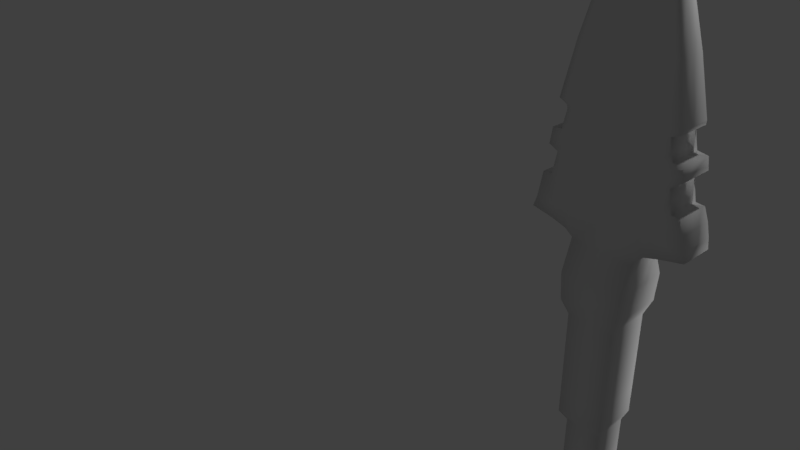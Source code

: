 # Source: Arrow.blend  (saved by Blender 2.79.0; exported with 4.5.12 LTS)
import bpy
from mathutils import Matrix  # noqa: F401  (used for matrix-valued properties, if any)

bpy.ops.wm.read_factory_settings(use_empty=True)
scene = bpy.context.scene
scene.name = 'Scene'

# ---- collections
col_collection_1 = bpy.data.collections.new('Collection 1'); scene.collection.children.link(col_collection_1)

# ---- materials (node trees are filled in below, after node groups)
mat_material = bpy.data.materials.new('Material')
mat_material.alpha_threshold = 0.0
mat_material.use_transparent_shadow = False
mat_material.roughness = 0.5
mat_material.line_color = (0.0, 0.0, 0.0, 1.0)

# ---- material node trees

# ---- world
world_world = bpy.data.worlds.new('World'); scene.world = world_world
world_world.color = (0.05088, 0.05088, 0.05088)
world_world.use_sun_shadow = False
world_world.sun_shadow_jitter_overblur = 0.0
world_world.cycles.sampling_method = 'MANUAL'

# ---- cameras
cam_camera = bpy.data.cameras.new('Camera')
cam_camera.clip_end = 100.0
cam_camera.lens = 35.0
cam_camera.sensor_width = 32.0
cam_camera.sensor_height = 18.0
cam_camera.ortho_scale = 7.314
cam_camera.dof.focus_distance = 0.0
cam_camera.dof.aperture_fstop = 128.0

# ---- lights
light_point = bpy.data.lights.new('Point', 'POINT')
light_point.transmission_factor = 0.0
light_point.energy = 100.0
light_point.shadow_buffer_clip_start = 0.5
light_point.shadow_soft_size = 0.1
light_point.shadow_maximum_resolution = 0.006
light_point.use_absolute_resolution = True
light_lamp = bpy.data.lights.new('Lamp', 'POINT')
light_lamp.transmission_factor = 0.0
light_lamp.cutoff_distance = 30.0
light_lamp.energy = 100.0
light_lamp.shadow_buffer_clip_start = 1.001
light_lamp.shadow_soft_size = 0.1
light_lamp.shadow_maximum_resolution = 0.006
light_lamp.use_absolute_resolution = True

# ---- meshes
me_cube = bpy.data.meshes.new('Cube')
me_cube.from_pydata([(1.0, 1.0, -1.0), (1.0, -1.0, -1.0), (-1.0, -1.0, -1.0), (-1.0, 1.0, -1.0), (1.0, 1.0, 1.0), (1.0, -1.0, 1.0), (-1.0, -1.0, 1.0), (-1.0, 1.0, 1.0), (1.0, 1.0, 5.25), (1.0, -1.0, 5.25), (-1.0, -1.0, 5.25), (-1.0, 1.0, 5.25), (-1.0, -1.0, 3.125), (-1.0, 1.0, 3.125), (1.0, 1.0, 3.125), (1.0, -1.0, 3.125), (1.0, 1.0, 8.603), (1.0, -1.0, 8.603), (-1.0, -1.0, 8.603), (-1.0, 1.0, 8.603), (1.0, 1.0, 13.13), (1.0, -1.0, 13.13), (-1.0, -1.0, 13.13), (-1.0, 1.0, 13.13), (-1.0, -1.0, 10.87), (-1.0, 1.0, 10.87), (1.0, 1.0, 10.87), (1.0, -1.0, 10.87), (1.0, 1.0, 15.39), (1.0, -1.0, 15.39), (-1.0, -1.0, 15.39), (-1.0, 1.0, 15.39), (1.0, 1.0, 18.21), (1.0, -1.0, 18.21), (-0.9346, -1.0, 18.21), (-0.9346, 1.0, 18.21), (1.0, 1.0, 20.61), (1.0, -1.0, 20.61), (-0.9183, -1.0, 20.61), (-0.9183, 1.0, 20.61), (1.198, 1.292, 21.11), (1.198, -1.292, 21.11), (-1.28, -1.292, 21.11), (-1.28, 1.292, 21.11), (1.198, 1.292, 26.95), (1.198, -1.292, 26.95), (-1.28, -1.292, 26.95), (-1.28, 1.292, 26.95), (-1.28, -1.292, 24.03), (-1.28, 1.292, 24.03), (1.198, 1.292, 24.03), (1.198, -1.292, 24.03), (1.788e-07, 1.0, -1.0), (0.0, -1.0, -1.0), (2.384e-07, 1.0, 1.0), (-5.364e-07, -1.0, 1.0), (2.384e-07, 1.0, 5.25), (-5.364e-07, -1.0, 5.25), (-5.364e-07, -1.0, 3.125), (2.98e-07, 1.0, 3.125), (2.384e-07, 1.0, 8.603), (-5.364e-07, -1.0, 8.603), (2.384e-07, 1.0, 13.13), (-5.364e-07, -1.0, 13.13), (-5.364e-07, -1.0, 10.87), (2.98e-07, 1.0, 10.87), (2.384e-07, 1.0, 15.39), (-5.364e-07, -1.0, 15.39), (0.03269, 1.0, 18.21), (0.03269, -1.0, 18.21), (0.04086, 1.0, 20.61), (0.04086, -1.0, 20.61), (-0.04086, 1.292, 21.11), (-0.04086, -1.292, 21.11), (-0.04086, 1.292, 26.95), (-0.04086, -1.292, 26.95), (-0.04086, -1.292, 24.03), (-0.04086, 1.292, 24.03), (-1.28, -1.292, 25.49), (1.198, -1.292, 25.49), (-1.28, 1.292, 25.49), (1.198, 1.292, 25.49), (-0.04086, -1.292, 25.49), (-0.04086, 1.292, 25.49), (-1.28, 1.292, 22.57), (1.198, 1.292, 22.57), (-1.28, -1.292, 22.57), (1.198, -1.292, 22.57), (-0.04086, 1.292, 22.57), (-0.04086, -1.292, 22.57), (1.506, 1.562, 27.75), (1.506, -1.562, 27.75), (-1.62, -1.562, 27.75), (-1.62, 1.562, 27.75), (-0.07355, 1.562, 27.75), (-0.07355, -1.562, 27.75), (1.568, 0.9863, 30.71), (1.568, -0.9863, 30.71), (-1.715, -0.9863, 30.84), (-1.715, 0.9863, 30.84), (-0.07355, 0.9863, 30.71), (-0.07355, -0.9863, 30.71), (-0.07355, 1.637, 29.23), (1.578, 1.637, 29.23), (-0.07355, -1.637, 29.23), (-1.676, -1.637, 29.23), (1.578, -1.637, 29.23), (-1.676, 1.637, 29.23), (1.568, 0.9863, 33.64), (1.568, -0.9863, 33.64), (-1.715, -0.9863, 33.64), (-1.715, 0.9863, 33.64), (-0.07355, 0.9863, 33.64), (-0.07355, -0.9863, 33.64), (-4.102, -0.9863, 31.67), (-4.102, 0.9863, 31.67), (-3.171, -0.9863, 33.63), (-3.171, 0.9863, 33.63), (-1.715, -0.9863, 32.24), (-1.715, 0.9863, 32.24), (-0.07355, 0.9863, 32.24), (1.568, 0.9863, 32.24), (-0.07355, -0.9863, 32.24), (1.568, -0.9863, 32.24), (-3.909, -0.9863, 32.24), (-3.909, 0.9863, 32.24), (-2.909, -0.9863, 31.41), (-2.909, 0.9863, 31.41), (-2.716, -0.9863, 33.64), (-2.716, 0.9863, 33.64), (-2.812, 0.9863, 32.24), (-2.812, -0.9863, 32.24), (-2.153, 0.9863, 31.17), (-2.082, 0.9863, 33.64), (-2.153, -0.9863, 31.17), (-2.082, -0.9863, 33.64), (-2.117, 0.9863, 32.24), (-2.117, -0.9863, 32.24), (4.005, 0.9863, 31.67), (4.005, -0.9863, 31.67), (3.084, 0.9863, 33.64), (3.084, -0.9863, 33.64), (3.94, 0.9863, 32.24), (3.94, -0.9863, 32.24), (2.624, 0.9863, 33.64), (2.777, 0.9863, 32.24), (2.624, -0.9863, 33.64), (2.805, -0.9863, 31.43), (2.777, -0.9863, 32.24), (2.805, 0.9863, 31.43), (2.059, 0.9863, 32.24), (2.059, -0.9863, 32.24), (1.996, 0.9863, 33.64), (1.996, -0.9863, 33.64), (2.07, -0.9863, 31.23), (2.07, 0.9863, 31.23), (1.565, 0.9863, 35.95), (1.565, -0.9863, 35.95), (-1.719, -0.9863, 35.95), (-1.719, 0.9863, 35.95), (-0.07686, 0.9863, 35.95), (-0.07686, -0.9863, 35.95), (-2.832, -0.9863, 35.92), (-2.832, 0.9863, 35.92), (-2.719, -0.9863, 35.9), (-2.719, 0.9863, 35.9), (-2.085, 0.9863, 35.95), (-2.085, -0.9863, 35.95), (2.772, 0.9863, 35.95), (2.772, -0.9863, 35.95), (2.32, 0.9863, 35.95), (2.32, -0.9863, 35.95), (1.993, 0.9863, 35.95), (1.993, -0.9863, 35.95), (-2.718, 0.9863, 35.02), (-2.957, 0.9863, 34.79), (-1.717, -0.9863, 35.02), (-0.0755, -0.9863, 35.02), (2.846, 0.9863, 34.79), (2.622, -0.9863, 35.02), (2.846, -0.9863, 34.79), (2.622, 0.9863, 35.02), (-2.718, -0.9863, 35.02), (-2.957, -0.9863, 34.79), (-0.0755, 0.9863, 35.02), (1.566, 0.9863, 35.02), (-2.084, 0.9863, 35.02), (-1.717, 0.9863, 35.02), (1.995, 0.9863, 35.02), (1.566, -0.9863, 35.02), (1.995, -0.9863, 35.02), (-2.084, -0.9863, 35.02), (-1.715, -0.9863, 32.94), (-0.07355, -0.9863, 32.94), (-3.653, -0.9863, 33.6), (-1.715, 0.9863, 32.94), (-0.07355, 0.9863, 32.94), (1.568, 0.9863, 32.94), (1.568, -0.9863, 32.94), (-3.653, 0.9863, 33.6), (-2.764, 0.9863, 32.94), (-2.764, -0.9863, 32.94), (-2.1, -0.9863, 32.94), (-2.1, 0.9863, 32.94), (3.782, 0.9863, 32.94), (3.782, -0.9863, 32.94), (2.7, -0.9863, 32.94), (2.7, 0.9863, 32.94), (2.028, 0.9863, 32.94), (2.028, -0.9863, 32.94), (-3.448, 0.9863, 35.04), (-0.07579, -0.9863, 35.22), (3.417, 0.9863, 35.22), (3.417, -0.9863, 35.22), (2.622, 0.9863, 35.22), (-2.718, -0.9863, 35.22), (-0.07579, 0.9863, 35.22), (-2.084, 0.9863, 35.22), (1.566, -0.9863, 35.22), (1.994, -0.9863, 35.22), (-2.718, 0.9863, 35.22), (-1.718, -0.9863, 35.22), (2.622, -0.9863, 35.22), (-3.448, -0.9863, 35.04), (1.566, 0.9863, 35.22), (-1.718, 0.9863, 35.22), (1.994, 0.9863, 35.22), (-2.084, -0.9863, 35.22), (-1.715, -0.9863, 33.38), (-0.07355, -0.9863, 33.38), (-3.354, -0.9863, 33.62), (-2.734, 0.9863, 33.38), (-2.089, 0.9863, 33.38), (2.653, -0.9863, 33.38), (2.008, -0.9863, 33.38), (-1.715, 0.9863, 33.38), (-0.07355, 0.9863, 33.38), (1.568, 0.9863, 33.38), (1.568, -0.9863, 33.38), (-3.354, 0.9863, 33.62), (-2.734, -0.9863, 33.38), (-2.089, -0.9863, 33.38), (3.539, 0.9863, 33.59), (3.539, -0.9863, 33.59), (2.653, 0.9863, 33.38), (2.008, 0.9863, 33.38), (1.558, 0.9863, 37.35), (1.558, -0.9863, 37.35), (-1.726, -0.9863, 37.35), (-1.726, 0.9863, 37.35), (-0.08396, 0.9863, 37.35), (-0.08396, -0.9863, 37.35), (-3.092, -0.9863, 37.33), (-3.092, 0.9863, 37.33), (-2.726, -0.9863, 37.3), (-2.726, 0.9863, 37.3), (-2.092, 0.9863, 37.35), (-2.092, -0.9863, 37.35), (2.99, 0.9863, 37.35), (2.99, -0.9863, 37.35), (2.359, 0.9863, 37.35), (2.359, -0.9863, 37.35), (1.986, 0.9863, 37.35), (1.986, -0.9863, 37.35), (2.319, 0.9863, 36.29), (2.693, -0.9863, 36.29), (2.693, 0.9863, 36.29), (-1.72, -0.9863, 36.29), (-0.0786, -0.9863, 36.29), (-1.72, 0.9863, 36.29), (-2.087, 0.9863, 36.29), (2.319, -0.9863, 36.29), (-2.087, -0.9863, 36.29), (-2.52, -0.9863, 36.24), (-0.0786, 0.9863, 36.29), (1.563, 0.9863, 36.29), (1.991, 0.9863, 36.29), (-2.765, 0.9863, 36.27), (-2.52, 0.9863, 36.24), (1.563, -0.9863, 36.29), (1.991, -0.9863, 36.29), (-2.765, -0.9863, 36.27), (-3.317, 0.9863, 35.89), (-0.07642, -0.9863, 35.65), (3.328, 0.9863, 35.85), (3.328, -0.9863, 35.85), (2.621, 0.9863, 35.65), (-2.718, -0.9863, 35.62), (-0.07642, 0.9863, 35.65), (-2.085, 0.9863, 35.65), (1.565, -0.9863, 35.65), (1.994, -0.9863, 35.65), (-2.718, 0.9863, 35.62), (-1.718, -0.9863, 35.65), (2.621, -0.9863, 35.65), (-3.317, -0.9863, 35.89), (1.565, 0.9863, 35.65), (-1.718, 0.9863, 35.65), (1.994, 0.9863, 35.65), (-2.085, -0.9863, 35.65), (1.259, 0.8061, 40.13), (1.259, -0.8061, 40.13), (-1.424, -0.8061, 40.13), (-1.424, 0.8061, 40.13), (-0.08238, 0.8061, 40.13), (-0.08238, -0.8061, 40.13), (-2.541, -0.8061, 40.11), (-2.541, 0.8061, 40.11), (-2.242, -0.8061, 40.09), (-2.242, 0.8061, 40.09), (-1.724, 0.8061, 40.13), (-1.724, -0.8061, 40.13), (2.43, 0.8061, 40.13), (2.43, -0.8061, 40.13), (2.122, 0.8061, 40.13), (2.122, -0.8061, 40.13), (1.609, 0.8061, 40.13), (1.609, -0.8061, 40.13), (0.9646, 0.6277, 42.29), (0.9646, -0.6277, 42.29), (-1.125, -0.6277, 42.29), (-1.125, 0.6277, 42.29), (-0.08036, 0.6277, 42.29), (-0.08036, -0.6277, 42.29), (-1.995, -0.6277, 42.28), (-1.995, 0.6277, 42.28), (-1.762, -0.6277, 42.26), (-1.762, 0.6277, 42.26), (-1.359, 0.6277, 42.29), (-1.359, -0.6277, 42.29), (1.876, 0.6277, 42.29), (1.876, -0.6277, 42.29), (1.636, 0.6277, 42.29), (1.636, -0.6277, 42.29), (1.237, 0.6277, 42.29), (1.237, -0.6277, 42.29), (0.7124, 0.4751, 44.01), (0.7124, -0.4751, 44.01), (-0.8694, -0.4751, 44.01), (-0.8694, 0.4751, 44.01), (-0.07853, 0.4751, 44.01), (-0.07853, -0.4751, 44.01), (-1.527, -0.4751, 43.99), (-1.527, 0.4751, 43.99), (-1.351, -0.4751, 43.98), (-1.351, 0.4751, 43.98), (-1.046, 0.4751, 44.01), (-1.046, -0.4751, 44.01), (1.402, 0.4751, 44.01), (1.402, -0.4751, 44.01), (1.221, 0.4751, 44.01), (1.221, -0.4751, 44.01), (0.9187, 0.4751, 44.01), (0.9187, -0.4751, 44.01), (0.4763, 0.3322, 45.5), (0.4763, -0.3322, 45.5), (-0.6298, -0.3322, 45.5), (-0.6298, 0.3322, 45.5), (-0.07673, 0.3322, 45.5), (-0.07673, -0.3322, 45.5), (-1.09, -0.3322, 45.49), (-1.09, 0.3322, 45.49), (-0.9667, -0.3322, 45.48), (-0.9667, 0.3322, 45.48), (-0.7532, 0.3322, 45.5), (-0.7532, -0.3322, 45.5), (0.9586, 0.3322, 45.5), (0.9586, -0.3322, 45.5), (0.8319, 0.3322, 45.5), (0.8319, -0.3322, 45.5), (0.6206, 0.3322, 45.5), (0.6206, -0.3322, 45.5), (0.2596, 0.201, 46.89), (0.2596, -0.201, 46.89), (-0.4097, -0.201, 46.89), (-0.4097, 0.201, 46.89), (-0.07509, 0.201, 46.89), (-0.07509, -0.201, 46.89), (-0.6881, -0.201, 46.88), (-0.6881, 0.201, 46.88), (-0.6136, -0.201, 46.88), (-0.6136, 0.201, 46.88), (-0.4844, 0.201, 46.89), (-0.4844, -0.201, 46.89), (0.5514, 0.201, 46.89), (0.5514, -0.201, 46.89), (0.4747, 0.201, 46.89), (0.4747, -0.201, 46.89), (0.3468, 0.201, 46.89), (0.3468, -0.201, 46.89), (0.03945, 0.06762, 47.9), (0.03945, -0.06762, 47.9), (-0.1857, -0.06762, 47.9), (-0.1857, 0.06762, 47.9), (-0.07311, 0.06762, 47.9), (-0.07311, -0.06762, 47.9), (-0.2793, -0.06762, 47.9), (-0.2793, 0.06762, 47.9), (-0.2542, -0.06762, 47.9), (-0.2542, 0.06762, 47.9), (-0.2108, 0.06762, 47.9), (-0.2108, -0.06762, 47.9), (0.1376, 0.06762, 47.9), (0.1376, -0.06762, 47.9), (0.1118, 0.06762, 47.9), (0.1118, -0.06762, 47.9), (0.06881, 0.06762, 47.9), (0.06881, -0.06762, 47.9), (2.285, 0.9863, 36.93), (2.555, 0.9863, 36.99), (-0.08182, -0.9863, 36.93), (-2.09, 0.9863, 36.93), (-2.09, -0.9863, 36.93), (-0.08182, 0.9863, 36.93), (1.988, 0.9863, 36.93), (-2.621, 0.9863, 36.9), (1.56, -0.9863, 36.93), (-2.621, -0.9863, 36.9), (2.555, -0.9863, 36.99), (-1.724, -0.9863, 36.93), (-1.724, 0.9863, 36.93), (2.285, -0.9863, 36.93), (-2.369, -0.9863, 36.87), (1.56, 0.9863, 36.93), (-2.369, 0.9863, 36.87), (1.988, -0.9863, 36.93), (2.36, 0.9863, 37.14), (2.976, 0.9863, 37.14), (-0.08289, -0.9863, 37.14), (-2.091, 0.9863, 37.14), (-2.091, -0.9863, 37.14), (-0.08289, 0.9863, 37.14), (1.987, 0.9863, 37.14), (-2.66, 0.9863, 37.11), (1.559, -0.9863, 37.14), (-2.66, -0.9863, 37.11), (2.976, -0.9863, 37.14), (-1.725, -0.9863, 37.14), (-1.725, 0.9863, 37.14), (2.36, -0.9863, 37.14), (-2.424, -0.9863, 37.09), (1.559, 0.9863, 37.14), (-2.424, 0.9863, 37.09), (1.987, -0.9863, 37.14), (-2.717, 0.9863, 34.33), (-1.716, -0.9863, 34.33), (2.623, -0.9863, 34.33), (-3.064, -0.9863, 34.21), (1.567, 0.9863, 34.33), (-1.716, 0.9863, 34.33), (1.996, 0.9863, 34.33), (-2.083, -0.9863, 34.33), (-3.064, 0.9863, 34.21), (-0.07452, -0.9863, 34.33), (2.965, 0.9863, 34.22), (2.965, -0.9863, 34.22), (2.623, 0.9863, 34.33), (-2.717, -0.9863, 34.33), (-0.07452, 0.9863, 34.33), (-2.083, 0.9863, 34.33), (1.567, -0.9863, 34.33), (1.996, -0.9863, 34.33), (1.0, -5.96e-08, 0.4394), (-1.0, 2.98e-07, 0.4394), (1.0, -5.364e-07, 1.0), (-1.0, 1.788e-07, 1.0), (1.0, -5.364e-07, 5.25), (-1.0, 1.788e-07, 5.25), (1.0, -5.364e-07, 3.125), (-1.0, 1.788e-07, 3.125), (1.0, -5.364e-07, 8.603), (-1.0, 1.788e-07, 8.603), (1.0, -5.364e-07, 13.13), (-1.0, 1.788e-07, 13.13), (1.0, -5.364e-07, 10.87), (-1.0, 1.788e-07, 10.87), (1.0, -5.364e-07, 15.39), (-1.0, 1.788e-07, 15.39), (1.0, -5.364e-07, 18.21), (-0.9346, 1.788e-07, 18.21), (1.0, -5.364e-07, 20.61), (-0.9183, 1.788e-07, 20.61), (1.198, -7.153e-07, 21.11), (-1.28, 3.576e-07, 21.11), (1.198, -7.153e-07, 26.95), (-1.28, 3.576e-07, 26.95), (1.198, -7.153e-07, 24.03), (-1.28, 3.576e-07, 24.03), (1.981e-07, 1.192e-07, 0.4394), (1.198, -7.153e-07, 25.49), (-1.28, 3.576e-07, 25.49), (-1.28, 3.576e-07, 22.57), (1.198, -7.153e-07, 22.57), (1.506, -7.153e-07, 27.75), (-1.62, 5.96e-07, 27.75), (1.568, -5.364e-07, 30.71), (-1.715, 2.98e-07, 30.84), (-1.676, 5.96e-07, 29.23), (1.578, -7.153e-07, 29.23), (-4.102, 4.172e-07, 31.67), (-3.171, 4.172e-07, 33.63), (-3.909, 4.172e-07, 32.24), (-2.909, 3.576e-07, 31.41), (-2.153, 2.98e-07, 31.17), (4.005, -1.252e-06, 31.67), (3.084, -1.252e-06, 33.64), (3.94, -1.252e-06, 32.24), (2.805, -8.345e-07, 31.43), (2.07, -6.557e-07, 31.23), (-2.832, 4.172e-07, 35.92), (2.772, -1.252e-06, 35.95), (-2.957, 4.172e-07, 34.79), (2.846, -1.252e-06, 34.79), (3.782, -1.252e-06, 32.94), (-3.653, 4.172e-07, 33.6), (-3.448, 4.172e-07, 35.04), (3.417, -1.252e-06, 35.22), (3.539, -1.252e-06, 33.59), (-3.354, 4.172e-07, 33.62), (-3.092, 4.172e-07, 37.33), (2.99, -1.252e-06, 37.35), (-2.765, 4.172e-07, 36.27), (2.693, -1.252e-06, 36.29), (-3.317, 4.172e-07, 35.89), (3.328, -1.252e-06, 35.85), (-2.541, 2.98e-07, 40.11), (2.43, -1.073e-06, 40.13), (-1.995, 1.788e-07, 42.28), (1.876, -8.345e-07, 42.29), (-1.527, 5.96e-08, 43.99), (1.402, -7.451e-07, 44.01), (-1.09, -8.941e-08, 45.49), (0.9586, -5.96e-07, 45.5), (-0.6881, -1.043e-07, 46.88), (0.5514, -4.321e-07, 46.89), (0.03945, -2.682e-07, 47.9), (-0.1857, -2.086e-07, 47.9), (-0.07311, -2.533e-07, 47.9), (-0.2793, -2.012e-07, 47.9), (-0.2542, -2.086e-07, 47.9), (-0.2108, -2.086e-07, 47.9), (0.1376, -3.129e-07, 47.9), (0.1118, -2.906e-07, 47.9), (0.06881, -2.682e-07, 47.9), (-2.621, 4.172e-07, 36.9), (2.555, -1.252e-06, 36.99), (-2.66, 4.172e-07, 37.11), (2.976, -1.252e-06, 37.14), (2.965, -1.252e-06, 34.22), (-3.064, 4.172e-07, 34.21)], [], [(488, 53, 2, 463), (469, 12, 10, 467), (462, 464, 5, 1), (53, 55, 6, 2), (463, 465, 7, 3), (54, 52, 3, 7), (467, 10, 18, 471), (59, 13, 11, 56), (58, 15, 9, 57), (468, 14, 8, 466), (464, 4, 14, 468), (55, 5, 15, 58), (54, 7, 13, 59), (465, 6, 12, 469), (475, 24, 22, 473), (56, 11, 19, 60), (57, 9, 17, 61), (466, 8, 16, 470), (62, 23, 31, 66), (65, 25, 23, 62), (64, 27, 21, 63), (474, 26, 20, 472), (470, 16, 26, 474), (61, 17, 27, 64), (60, 19, 25, 65), (471, 18, 24, 475), (477, 30, 34, 479), (63, 21, 29, 67), (472, 20, 28, 476), (473, 22, 30, 477), (69, 33, 37, 71), (66, 31, 35, 68), (67, 29, 33, 69), (476, 28, 32, 478), (71, 37, 41, 73), (478, 32, 36, 480), (479, 34, 38, 481), (68, 35, 39, 70), (490, 78, 46, 485), (480, 36, 40, 482), (481, 38, 42, 483), (70, 39, 43, 72), (46, 75, 95, 92), (83, 80, 47, 74), (82, 79, 45, 75), (489, 81, 44, 484), (492, 85, 50, 486), (89, 87, 51, 76), (88, 84, 49, 77), (491, 86, 48, 487), (85, 88, 77, 50), (86, 89, 76, 48), (78, 82, 75, 46), (81, 83, 74, 44), (75, 45, 91, 95), (36, 70, 72, 40), (32, 68, 70, 36), (38, 71, 73, 42), (30, 67, 69, 34), (28, 66, 68, 32), (34, 69, 71, 38), (22, 63, 67, 30), (16, 60, 65, 26), (18, 61, 64, 24), (24, 64, 63, 22), (26, 65, 62, 20), (20, 62, 66, 28), (10, 57, 61, 18), (8, 56, 60, 16), (4, 54, 59, 14), (6, 55, 58, 12), (12, 58, 57, 10), (14, 59, 56, 8), (4, 0, 52, 54), (1, 5, 55, 53), (462, 1, 53, 488), (50, 77, 83, 81), (48, 76, 82, 78), (486, 50, 81, 489), (76, 51, 79, 82), (77, 49, 80, 83), (487, 48, 78, 490), (42, 73, 89, 86), (40, 72, 88, 85), (483, 42, 86, 491), (72, 43, 84, 88), (73, 41, 87, 89), (482, 40, 85, 492), (105, 104, 101, 98), (103, 102, 100, 96), (484, 44, 90, 493), (44, 74, 94, 90), (485, 46, 92, 494), (74, 47, 93, 94), (236, 235, 111, 112), (502, 126, 114, 499), (498, 103, 96, 495), (104, 106, 97, 101), (497, 105, 98, 496), (102, 107, 99, 100), (94, 93, 107, 102), (494, 92, 105, 497), (95, 91, 106, 104), (493, 90, 103, 498), (90, 94, 102, 103), (92, 95, 104, 105), (297, 289, 166, 159), (296, 288, 160, 156), (237, 236, 112, 108), (228, 229, 113, 110), (295, 287, 164, 162), (229, 238, 109, 113), (518, 230, 116, 500), (240, 128, 116, 230), (130, 127, 115, 125), (284, 286, 170, 168), (200, 130, 125, 199), (126, 131, 124, 114), (499, 114, 124, 501), (101, 97, 123, 122), (244, 144, 140, 242), (98, 101, 122, 118), (96, 100, 120, 121), (100, 99, 119, 120), (134, 137, 131, 126), (203, 136, 130, 200), (292, 282, 163, 165), (136, 132, 127, 130), (241, 135, 128, 240), (503, 134, 126, 502), (496, 98, 134, 503), (228, 110, 135, 241), (119, 99, 132, 136), (293, 283, 161, 158), (195, 119, 136, 203), (98, 118, 137, 134), (517, 242, 140, 505), (504, 138, 142, 506), (148, 147, 139, 143), (507, 149, 138, 504), (149, 145, 142, 138), (206, 148, 143, 205), (209, 151, 148, 206), (155, 150, 145, 149), (508, 155, 149, 507), (151, 154, 147, 148), (245, 152, 144, 244), (524, 284, 168, 510), (294, 285, 169, 171), (237, 108, 152, 245), (123, 97, 154, 151), (495, 96, 155, 508), (96, 121, 150, 155), (198, 123, 151, 209), (426, 432, 262, 260), (441, 431, 250, 246), (440, 430, 257, 254), (439, 436, 259, 261), (427, 426, 260, 258), (547, 427, 258, 520), (437, 428, 251, 248), (438, 429, 256, 249), (298, 296, 156, 172), (289, 292, 165, 166), (283, 290, 157, 161), (286, 298, 172, 170), (290, 291, 173, 157), (523, 295, 162, 509), (299, 293, 158, 167), (291, 294, 171, 173), (288, 297, 159, 160), (287, 299, 167, 164), (457, 451, 191, 182), (458, 449, 187, 184), (461, 446, 179, 190), (451, 445, 176, 191), (549, 447, 183, 511), (460, 461, 190, 189), (456, 450, 188, 181), (453, 460, 189, 177), (459, 444, 174, 186), (450, 448, 185, 188), (446, 455, 180, 179), (548, 454, 178, 512), (445, 453, 177, 176), (444, 452, 175, 174), (454, 456, 181, 178), (447, 457, 182, 183), (448, 458, 184, 185), (449, 459, 186, 187), (238, 198, 209, 234), (121, 197, 208, 150), (150, 208, 207, 145), (234, 209, 206, 233), (233, 206, 205, 243), (506, 142, 204, 513), (235, 195, 203, 232), (118, 192, 202, 137), (137, 202, 201, 131), (232, 203, 200, 231), (145, 207, 204, 142), (231, 200, 199, 239), (131, 201, 194, 124), (501, 124, 194, 514), (122, 123, 198, 193), (118, 122, 193, 192), (121, 120, 196, 197), (120, 119, 195, 196), (182, 191, 227, 215), (184, 187, 225, 216), (190, 179, 222, 219), (191, 176, 221, 227), (511, 183, 223, 515), (189, 190, 219, 218), (181, 188, 226, 214), (177, 189, 218, 211), (186, 174, 220, 217), (188, 185, 224, 226), (179, 180, 213, 222), (512, 178, 212, 516), (176, 177, 211, 221), (174, 175, 210, 220), (178, 181, 214, 212), (183, 182, 215, 223), (185, 184, 216, 224), (187, 186, 217, 225), (129, 231, 239, 117), (133, 232, 231, 129), (111, 235, 232, 133), (146, 233, 243, 141), (153, 234, 233, 146), (109, 238, 234, 153), (197, 237, 245, 208), (208, 245, 244, 207), (513, 204, 242, 517), (192, 228, 241, 202), (202, 241, 240, 201), (207, 244, 242, 204), (201, 240, 230, 194), (514, 194, 230, 518), (193, 198, 238, 229), (192, 193, 229, 228), (197, 196, 236, 237), (196, 195, 235, 236), (249, 256, 310, 303), (250, 249, 303, 304), (247, 263, 317, 301), (252, 254, 308, 306), (257, 248, 302, 311), (262, 246, 300, 316), (519, 252, 306, 525), (256, 255, 309, 310), (442, 433, 253, 255), (428, 434, 247, 251), (443, 439, 261, 263), (429, 442, 255, 256), (546, 435, 252, 519), (432, 441, 246, 262), (430, 437, 248, 257), (435, 440, 254, 252), (434, 443, 263, 247), (431, 438, 249, 250), (160, 159, 269, 274), (157, 173, 280, 279), (162, 164, 273, 281), (167, 158, 267, 272), (172, 156, 275, 276), (509, 162, 281, 521), (166, 165, 278, 270), (173, 171, 271, 280), (161, 157, 279, 268), (165, 163, 277, 278), (159, 166, 270, 269), (158, 161, 268, 267), (510, 168, 266, 522), (168, 170, 264, 266), (171, 169, 265, 271), (164, 167, 272, 273), (156, 160, 274, 275), (170, 172, 276, 264), (215, 227, 299, 287), (216, 225, 297, 288), (219, 222, 294, 291), (227, 221, 293, 299), (515, 223, 295, 523), (218, 219, 291, 290), (214, 226, 298, 286), (211, 218, 290, 283), (217, 220, 292, 289), (226, 224, 296, 298), (222, 213, 285, 294), (516, 212, 284, 524), (221, 211, 283, 293), (220, 210, 282, 292), (212, 214, 286, 284), (223, 215, 287, 295), (224, 216, 288, 296), (225, 217, 289, 297), (309, 307, 325, 327), (314, 316, 334, 332), (300, 304, 322, 318), (308, 311, 329, 326), (315, 313, 331, 333), (312, 314, 332, 330), (526, 312, 330, 528), (302, 305, 323, 320), (248, 251, 305, 302), (520, 258, 312, 526), (258, 260, 314, 312), (261, 259, 313, 315), (254, 257, 311, 308), (246, 250, 304, 300), (260, 262, 316, 314), (255, 253, 307, 309), (251, 247, 301, 305), (263, 261, 315, 317), (328, 327, 345, 346), (335, 333, 351, 353), (323, 319, 337, 341), (327, 325, 343, 345), (332, 334, 352, 350), (318, 322, 340, 336), (326, 329, 347, 344), (333, 331, 349, 351), (305, 301, 319, 323), (317, 315, 333, 335), (310, 309, 327, 328), (525, 306, 324, 527), (316, 300, 318, 334), (311, 302, 320, 329), (306, 308, 326, 324), (301, 317, 335, 319), (304, 303, 321, 322), (303, 310, 328, 321), (352, 336, 354, 370), (529, 342, 360, 531), (346, 345, 363, 364), (353, 351, 369, 371), (341, 337, 355, 359), (345, 343, 361, 363), (350, 352, 370, 368), (336, 340, 358, 354), (527, 324, 342, 529), (334, 318, 336, 352), (329, 320, 338, 347), (324, 326, 344, 342), (319, 335, 353, 337), (322, 321, 339, 340), (321, 328, 346, 339), (320, 323, 341, 338), (528, 330, 348, 530), (330, 332, 350, 348), (355, 371, 389, 373), (360, 362, 380, 378), (365, 356, 374, 383), (370, 354, 372, 388), (531, 360, 378, 533), (364, 363, 381, 382), (371, 369, 387, 389), (359, 355, 373, 377), (347, 338, 356, 365), (342, 344, 362, 360), (337, 353, 371, 355), (340, 339, 357, 358), (339, 346, 364, 357), (338, 341, 359, 356), (530, 348, 366, 532), (348, 350, 368, 366), (351, 349, 367, 369), (344, 347, 365, 362), (375, 382, 400, 393), (376, 375, 393, 394), (373, 389, 407, 391), (378, 380, 398, 396), (383, 374, 392, 401), (388, 372, 390, 406), (533, 378, 396, 538), (382, 381, 399, 400), (358, 357, 375, 376), (357, 364, 382, 375), (356, 359, 377, 374), (532, 366, 384, 534), (366, 368, 386, 384), (369, 367, 385, 387), (362, 365, 383, 380), (354, 358, 376, 372), (368, 370, 388, 386), (363, 361, 379, 381), (537, 536, 392, 395), (535, 537, 395, 391), (542, 405, 403, 541), (539, 399, 397, 538), (540, 400, 399, 539), (536, 393, 400, 540), (543, 407, 405, 542), (535, 391, 407, 543), (374, 377, 395, 392), (534, 384, 402, 541), (384, 386, 404, 402), (387, 385, 403, 405), (380, 383, 401, 398), (372, 376, 394, 390), (386, 388, 406, 404), (381, 379, 397, 399), (377, 373, 391, 395), (389, 387, 405, 407), (274, 269, 420, 413), (279, 280, 425, 416), (281, 273, 422, 417), (272, 267, 419, 412), (276, 275, 423, 414), (521, 281, 417, 544), (270, 278, 424, 411), (280, 271, 421, 425), (268, 279, 416, 410), (278, 277, 415, 424), (269, 270, 411, 420), (267, 268, 410, 419), (522, 266, 409, 545), (266, 264, 408, 409), (271, 265, 418, 421), (273, 272, 412, 422), (275, 274, 413, 423), (264, 276, 414, 408), (413, 420, 438, 431), (416, 425, 443, 434), (417, 422, 440, 435), (412, 419, 437, 430), (414, 423, 441, 432), (544, 417, 435, 546), (411, 424, 442, 429), (425, 421, 439, 443), (410, 416, 434, 428), (424, 415, 433, 442), (420, 411, 429, 438), (419, 410, 428, 437), (545, 409, 427, 547), (409, 408, 426, 427), (421, 418, 436, 439), (422, 412, 430, 440), (423, 413, 431, 441), (408, 414, 432, 426), (111, 133, 459, 449), (108, 112, 458, 448), (116, 128, 457, 447), (140, 144, 456, 454), (129, 117, 452, 444), (110, 113, 453, 445), (505, 140, 454, 548), (146, 141, 455, 446), (152, 108, 448, 450), (133, 129, 444, 459), (113, 109, 460, 453), (144, 152, 450, 456), (109, 153, 461, 460), (500, 116, 447, 549), (135, 110, 445, 451), (153, 146, 446, 461), (112, 111, 449, 458), (128, 135, 451, 457), (117, 500, 549, 452), (141, 505, 548, 455), (418, 545, 547, 436), (415, 544, 546, 433), (265, 522, 545, 418), (277, 521, 544, 415), (385, 534, 541, 403), (390, 535, 543, 406), (406, 543, 542, 404), (392, 536, 540, 401), (401, 540, 539, 398), (398, 539, 538, 396), (404, 542, 541, 402), (390, 394, 537, 535), (394, 393, 536, 537), (367, 532, 534, 385), (379, 533, 538, 397), (349, 530, 532, 367), (361, 531, 533, 379), (331, 528, 530, 349), (325, 527, 529, 343), (343, 529, 531, 361), (307, 525, 527, 325), (259, 520, 526, 313), (313, 526, 528, 331), (213, 516, 524, 285), (210, 515, 523, 282), (169, 510, 522, 265), (163, 509, 521, 277), (433, 546, 519, 253), (253, 519, 525, 307), (199, 514, 518, 239), (205, 513, 517, 243), (180, 512, 516, 213), (175, 511, 515, 210), (125, 501, 514, 199), (143, 506, 513, 205), (455, 548, 512, 180), (452, 549, 511, 175), (282, 523, 509, 163), (436, 547, 520, 259), (97, 495, 508, 154), (285, 524, 510, 169), (154, 508, 507, 147), (147, 507, 504, 139), (139, 504, 506, 143), (243, 517, 505, 141), (99, 496, 503, 132), (132, 503, 502, 127), (115, 499, 501, 125), (239, 518, 500, 117), (91, 493, 498, 106), (93, 494, 497, 107), (107, 497, 496, 99), (106, 498, 495, 97), (127, 502, 499, 115), (47, 485, 494, 93), (45, 484, 493, 91), (41, 482, 492, 87), (43, 483, 491, 84), (49, 487, 490, 80), (51, 486, 489, 79), (0, 462, 488, 52), (84, 491, 487, 49), (87, 492, 486, 51), (79, 489, 484, 45), (39, 481, 483, 43), (37, 480, 482, 41), (80, 490, 485, 47), (35, 479, 481, 39), (33, 478, 480, 37), (29, 476, 478, 33), (23, 473, 477, 31), (21, 472, 476, 29), (31, 477, 479, 35), (19, 471, 475, 25), (17, 470, 474, 27), (27, 474, 472, 21), (9, 466, 470, 17), (25, 475, 473, 23), (7, 465, 469, 13), (5, 464, 468, 15), (15, 468, 466, 9), (11, 467, 471, 19), (2, 6, 465, 463), (0, 4, 464, 462), (13, 469, 467, 11), (52, 488, 463, 3)])
me_cube.polygons.foreach_set('use_smooth', [True] * 548)
_uv = me_cube.uv_layers.new(name='UVMap')
_uv.uv.foreach_set('vector', [0.9265, 0.1423, 0.9797, 0.1423, 0.9797, 0.1628, 0.9265, 0.1628, 0.6679, 0.08422, 0.7055, 0.08422, 0.7055, 0.1276, 0.6679, 0.1276, 0.7909, 0.0294, 0.7909, 0.04085, 0.7534, 0.04085, 0.7534, 0.0, 0.2658, 0.9981, 0.2587, 0.9573, 0.2961, 0.9553, 0.3032, 0.9961, 0.6679, 0.02939, 0.6679, 0.04084, 0.6304, 0.04084, 0.6304, 2.442e-09, 0.5619, 0.04272, 0.569, 0.001937, 0.6064, 0.003874, 0.5993, 0.04466, 0.6679, 0.1276, 0.7055, 0.1276, 0.7055, 0.1961, 0.6679, 0.1961, 0.5544, 0.08604, 0.5918, 0.08798, 0.5843, 0.1313, 0.5469, 0.1294, 0.2512, 0.9139, 0.2138, 0.9159, 0.2062, 0.8726, 0.2436, 0.8706, 0.7909, 0.08425, 0.8285, 0.08425, 0.8285, 0.1276, 0.7909, 0.1276, 0.7909, 0.04085, 0.8285, 0.04085, 0.8285, 0.08425, 0.7909, 0.08425, 0.2587, 0.9573, 0.2213, 0.9592, 0.2138, 0.9159, 0.2512, 0.9139, 0.5619, 0.04272, 0.5993, 0.04466, 0.5918, 0.08798, 0.5544, 0.08604, 0.6679, 0.04084, 0.7055, 0.04084, 0.7055, 0.08422, 0.6679, 0.08422, 0.6679, 0.2423, 0.7055, 0.2423, 0.7055, 0.2886, 0.6679, 0.2886, 0.5469, 0.1294, 0.5843, 0.1313, 0.5723, 0.1997, 0.5349, 0.1978, 0.2436, 0.8706, 0.2062, 0.8726, 0.1943, 0.8042, 0.2317, 0.8022, 0.7909, 0.1276, 0.8285, 0.1276, 0.8285, 0.1962, 0.7909, 0.1962, 0.5189, 0.2901, 0.5563, 0.2921, 0.5483, 0.3381, 0.5108, 0.3361, 0.5269, 0.2439, 0.5643, 0.2459, 0.5563, 0.2921, 0.5189, 0.2901, 0.2237, 0.756, 0.1863, 0.758, 0.1782, 0.7118, 0.2156, 0.7098, 0.7909, 0.2424, 0.8285, 0.2424, 0.8285, 0.2887, 0.7909, 0.2887, 0.7909, 0.1962, 0.8285, 0.1962, 0.8285, 0.2424, 0.7909, 0.2424, 0.2317, 0.8022, 0.1943, 0.8042, 0.1863, 0.758, 0.2237, 0.756, 0.5349, 0.1978, 0.5723, 0.1997, 0.5643, 0.2459, 0.5269, 0.2439, 0.6679, 0.1961, 0.7055, 0.1961, 0.7055, 0.2423, 0.6679, 0.2423, 0.6679, 0.3346, 0.7055, 0.3346, 0.7055, 0.3924, 0.6679, 0.3924, 0.2156, 0.7098, 0.1782, 0.7118, 0.1702, 0.6658, 0.2076, 0.6638, 0.7909, 0.2887, 0.8285, 0.2887, 0.8285, 0.3348, 0.7909, 0.3348, 0.6679, 0.2886, 0.7055, 0.2886, 0.7055, 0.3346, 0.6679, 0.3346, 0.1964, 0.6063, 0.1602, 0.6082, 0.1517, 0.5594, 0.1876, 0.5575, 0.5108, 0.3361, 0.5483, 0.3381, 0.5358, 0.3955, 0.4996, 0.3937, 0.2076, 0.6638, 0.1702, 0.6658, 0.1602, 0.6082, 0.1964, 0.6063, 0.7909, 0.3348, 0.8285, 0.3348, 0.8285, 0.3924, 0.7909, 0.3924, 0.1876, 0.5575, 0.1517, 0.5594, 0.1425, 0.5495, 0.1888, 0.5471, 0.7909, 0.3924, 0.8285, 0.3924, 0.8285, 0.4413, 0.7909, 0.4413, 0.6679, 0.3924, 0.7055, 0.3924, 0.7055, 0.4413, 0.6679, 0.4413, 0.4996, 0.3937, 0.5358, 0.3955, 0.5267, 0.4443, 0.4908, 0.4424, 0.6679, 0.5404, 0.7165, 0.5404, 0.7165, 0.5702, 0.6679, 0.5702, 0.7909, 0.4413, 0.8285, 0.4413, 0.8395, 0.4514, 0.7909, 0.4514, 0.6679, 0.4413, 0.7055, 0.4413, 0.7165, 0.451, 0.6679, 0.451, 0.4908, 0.4424, 0.5267, 0.4443, 0.5384, 0.4552, 0.4921, 0.4528, 0.2145, 0.4257, 0.1681, 0.4281, 0.1665, 0.4119, 0.2244, 0.4089, 0.4765, 0.542, 0.5229, 0.5444, 0.5177, 0.5742, 0.4714, 0.5718, 0.1733, 0.4579, 0.127, 0.4603, 0.1218, 0.4305, 0.1681, 0.4281, 0.7909, 0.5407, 0.8395, 0.5407, 0.8395, 0.5705, 0.7909, 0.5705, 0.7909, 0.4811, 0.8395, 0.4811, 0.8395, 0.5109, 0.7909, 0.5109, 0.1837, 0.5174, 0.1373, 0.5198, 0.1321, 0.49, 0.1785, 0.4876, 0.4869, 0.4825, 0.5332, 0.4849, 0.5281, 0.5147, 0.4817, 0.5123, 0.6679, 0.4808, 0.7165, 0.4808, 0.7165, 0.5106, 0.6679, 0.5106, 0.4405, 0.4801, 0.4869, 0.4825, 0.4817, 0.5123, 0.4354, 0.5099, 0.23, 0.515, 0.1837, 0.5174, 0.1785, 0.4876, 0.2248, 0.4852, 0.2197, 0.4555, 0.1733, 0.4579, 0.1681, 0.4281, 0.2145, 0.4257, 0.4302, 0.5396, 0.4765, 0.542, 0.4714, 0.5718, 0.425, 0.5694, 0.1681, 0.4281, 0.1218, 0.4305, 0.1074, 0.4149, 0.1665, 0.4119, 0.4549, 0.4406, 0.4908, 0.4424, 0.4921, 0.4528, 0.4457, 0.4504, 0.4634, 0.3918, 0.4996, 0.3937, 0.4908, 0.4424, 0.4549, 0.4406, 0.2234, 0.5557, 0.1876, 0.5575, 0.1888, 0.5471, 0.2352, 0.5447, 0.245, 0.6619, 0.2076, 0.6638, 0.1964, 0.6063, 0.2326, 0.6044, 0.4734, 0.3342, 0.5108, 0.3361, 0.4996, 0.3937, 0.4634, 0.3918, 0.2326, 0.6044, 0.1964, 0.6063, 0.1876, 0.5575, 0.2234, 0.5557, 0.253, 0.7079, 0.2156, 0.7098, 0.2076, 0.6638, 0.245, 0.6619, 0.4975, 0.1958, 0.5349, 0.1978, 0.5269, 0.2439, 0.4895, 0.242, 0.2691, 0.8003, 0.2317, 0.8022, 0.2237, 0.756, 0.2611, 0.7541, 0.2611, 0.7541, 0.2237, 0.756, 0.2156, 0.7098, 0.253, 0.7079, 0.4895, 0.242, 0.5269, 0.2439, 0.5189, 0.2901, 0.4814, 0.2882, 0.4814, 0.2882, 0.5189, 0.2901, 0.5108, 0.3361, 0.4734, 0.3342, 0.281, 0.8687, 0.2436, 0.8706, 0.2317, 0.8022, 0.2691, 0.8003, 0.5094, 0.1274, 0.5469, 0.1294, 0.5349, 0.1978, 0.4975, 0.1958, 0.5245, 0.04078, 0.5619, 0.04272, 0.5544, 0.08604, 0.517, 0.08411, 0.2961, 0.9553, 0.2587, 0.9573, 0.2512, 0.9139, 0.2886, 0.912, 0.2886, 0.912, 0.2512, 0.9139, 0.2436, 0.8706, 0.281, 0.8687, 0.517, 0.08411, 0.5544, 0.08604, 0.5469, 0.1294, 0.5094, 0.1274, 0.5245, 0.04078, 0.5316, 0.0, 0.569, 0.001937, 0.5619, 0.04272, 0.2284, 1.0, 0.2213, 0.9592, 0.2587, 0.9573, 0.2658, 0.9981, 0.9265, 0.1218, 0.9797, 0.1218, 0.9797, 0.1423, 0.9265, 0.1423, 0.4354, 0.5099, 0.4817, 0.5123, 0.4765, 0.542, 0.4302, 0.5396, 0.2248, 0.4852, 0.1785, 0.4876, 0.1733, 0.4579, 0.2197, 0.4555, 0.7909, 0.5109, 0.8395, 0.5109, 0.8395, 0.5407, 0.7909, 0.5407, 0.1785, 0.4876, 0.1321, 0.49, 0.127, 0.4603, 0.1733, 0.4579, 0.4817, 0.5123, 0.5281, 0.5147, 0.5229, 0.5444, 0.4765, 0.542, 0.6679, 0.5106, 0.7165, 0.5106, 0.7165, 0.5404, 0.6679, 0.5404, 0.2352, 0.5447, 0.1888, 0.5471, 0.1837, 0.5174, 0.23, 0.515, 0.4457, 0.4504, 0.4921, 0.4528, 0.4869, 0.4825, 0.4405, 0.4801, 0.6679, 0.451, 0.7165, 0.451, 0.7165, 0.4808, 0.6679, 0.4808, 0.4921, 0.4528, 0.5384, 0.4552, 0.5332, 0.4849, 0.4869, 0.4825, 0.1888, 0.5471, 0.1425, 0.5495, 0.1373, 0.5198, 0.1837, 0.5174, 0.7909, 0.4514, 0.8395, 0.4514, 0.8395, 0.4811, 0.7909, 0.4811, 0.2212, 0.3786, 0.1613, 0.3817, 0.156, 0.3513, 0.2169, 0.3453, 0.4027, 0.6149, 0.4645, 0.6181, 0.4592, 0.6486, 0.3978, 0.6454, 0.7909, 0.5705, 0.8395, 0.5705, 0.8496, 0.5864, 0.7909, 0.5864, 0.425, 0.5694, 0.4714, 0.5718, 0.4698, 0.588, 0.4107, 0.585, 0.6679, 0.5702, 0.7165, 0.5702, 0.7266, 0.5859, 0.6679, 0.5859, 0.4714, 0.5718, 0.5177, 0.5742, 0.5276, 0.591, 0.4698, 0.588, 0.4497, 0.7031, 0.5111, 0.7063, 0.5102, 0.7117, 0.4488, 0.7085, 0.8895, 0.5198, 0.9265, 0.5198, 0.9265, 0.5431, 0.8895, 0.5431, 0.7909, 0.6165, 0.8524, 0.6165, 0.828, 0.6467, 0.7909, 0.6467, 0.1613, 0.3817, 0.0995, 0.3849, 0.09456, 0.3545, 0.156, 0.3513, 0.6679, 0.616, 0.7294, 0.616, 0.705, 0.6489, 0.6679, 0.6489, 0.4645, 0.6181, 0.5245, 0.6212, 0.5201, 0.6546, 0.4592, 0.6486, 0.4698, 0.588, 0.5276, 0.591, 0.5245, 0.6212, 0.4645, 0.6181, 0.6679, 0.5859, 0.7266, 0.5859, 0.7294, 0.616, 0.6679, 0.616, 0.1665, 0.4119, 0.1074, 0.4149, 0.0995, 0.3849, 0.1613, 0.3817, 0.7909, 0.5864, 0.8496, 0.5864, 0.8524, 0.6165, 0.7909, 0.6165, 0.4107, 0.585, 0.4698, 0.588, 0.4645, 0.6181, 0.4027, 0.6149, 0.2244, 0.4089, 0.1665, 0.4119, 0.1613, 0.3817, 0.2212, 0.3786, 0.5032, 0.7525, 0.5169, 0.7532, 0.5158, 0.7594, 0.5021, 0.7587, 0.3804, 0.7462, 0.4418, 0.7494, 0.4407, 0.7555, 0.3793, 0.7523, 0.3883, 0.6999, 0.4497, 0.7031, 0.4488, 0.7085, 0.3874, 0.7053, 0.2079, 0.2936, 0.1465, 0.2968, 0.1456, 0.2914, 0.207, 0.2882, 0.2589, 0.2394, 0.2375, 0.2461, 0.2365, 0.2404, 0.2406, 0.2396, 0.1465, 0.2968, 0.08508, 0.3, 0.08414, 0.2946, 0.1456, 0.2914, 0.9587, 0.4659, 0.9587, 0.4457, 0.9656, 0.4457, 0.9656, 0.4659, 0.246, 0.2917, 0.2444, 0.2863, 0.2614, 0.2857, 0.2683, 0.2856, 0.5562, 0.6853, 0.5628, 0.6683, 0.6064, 0.6761, 0.5972, 0.6874, 0.3137, 0.7469, 0.3409, 0.7441, 0.3511, 0.7508, 0.3342, 0.75, 0.5519, 0.6994, 0.5562, 0.6853, 0.5972, 0.6874, 0.5828, 0.7145, 0.2595, 0.3316, 0.253, 0.3147, 0.294, 0.3125, 0.3032, 0.3238, 1.0, 0.02021, 1.0, 0.04042, 0.978, 0.04042, 0.978, 0.02021, 0.156, 0.3513, 0.09456, 0.3545, 0.08911, 0.3232, 0.1505, 0.32, 0.3477, 0.6978, 0.3479, 0.7033, 0.3307, 0.7024, 0.3139, 0.7004, 0.2169, 0.3453, 0.156, 0.3513, 0.1505, 0.32, 0.2119, 0.3168, 0.3978, 0.6454, 0.4592, 0.6486, 0.4537, 0.6799, 0.3923, 0.6768, 0.4592, 0.6486, 0.5201, 0.6546, 0.5152, 0.6831, 0.4537, 0.6799, 0.2321, 0.3379, 0.227, 0.316, 0.253, 0.3147, 0.2595, 0.3316, 0.527, 0.6981, 0.5302, 0.6839, 0.5562, 0.6853, 0.5519, 0.6994, 0.5407, 0.7538, 0.5621, 0.7605, 0.5439, 0.7603, 0.5397, 0.7595, 0.5302, 0.6839, 0.5353, 0.662, 0.5628, 0.6683, 0.5562, 0.6853, 0.2219, 0.2929, 0.2207, 0.2875, 0.2444, 0.2863, 0.246, 0.2917, 0.8895, 0.5052, 0.9265, 0.5052, 0.9265, 0.5198, 0.8895, 0.5198, 0.8895, 0.4973, 0.9265, 0.4973, 0.9265, 0.5052, 0.8895, 0.5052, 0.2079, 0.2936, 0.207, 0.2882, 0.2207, 0.2875, 0.2219, 0.2929, 0.5152, 0.6831, 0.5201, 0.6546, 0.5353, 0.662, 0.5302, 0.6839, 0.2, 0.2474, 0.1385, 0.2506, 0.1375, 0.2444, 0.1989, 0.2412, 0.5127, 0.6974, 0.5152, 0.6831, 0.5302, 0.6839, 0.527, 0.6981, 0.2169, 0.3453, 0.2119, 0.3168, 0.227, 0.316, 0.2321, 0.3379, 0.9447, 0.5063, 0.9447, 0.4861, 0.9618, 0.4861, 0.9618, 0.5063, 0.9997, 0.06062, 0.9997, 0.08083, 0.9781, 0.08083, 0.9781, 0.06062, 0.04389, 0.3255, 0.04571, 0.3421, 0.0, 0.3395, 0.0003761, 0.3277, 0.8895, 0.47, 0.8524, 0.47, 0.8524, 0.445, 0.8895, 0.445, 0.3489, 0.6579, 0.3471, 0.6744, 0.3036, 0.6722, 0.3032, 0.6604, 0.04427, 0.3111, 0.04389, 0.3255, 0.0003761, 0.3277, 0.003834, 0.3132, 0.06944, 0.3098, 0.07077, 0.3241, 0.04389, 0.3255, 0.04427, 0.3111, 0.3772, 0.6552, 0.374, 0.6758, 0.3471, 0.6744, 0.3489, 0.6579, 0.8895, 0.4855, 0.8524, 0.4855, 0.8524, 0.47, 0.8895, 0.47, 0.07077, 0.3241, 0.07393, 0.3448, 0.04571, 0.3421, 0.04389, 0.3255, 0.3718, 0.6991, 0.3713, 0.7045, 0.3479, 0.7033, 0.3477, 0.6978, 0.9474, 0.4659, 0.9474, 0.4861, 0.9265, 0.4861, 0.9265, 0.4659, 0.03765, 0.2558, 0.01049, 0.253, 0.03093, 0.2499, 0.04783, 0.2491, 0.3883, 0.6999, 0.3874, 0.7053, 0.3713, 0.7045, 0.3718, 0.6991, 0.08911, 0.3232, 0.09456, 0.3545, 0.07393, 0.3448, 0.07077, 0.3241, 0.8895, 0.4973, 0.8524, 0.4973, 0.8524, 0.4855, 0.8895, 0.4855, 0.3978, 0.6454, 0.3923, 0.6768, 0.374, 0.6758, 0.3772, 0.6552, 0.08662, 0.3089, 0.08911, 0.3232, 0.07077, 0.3241, 0.06944, 0.3098, 0.3453, 0.775, 0.3593, 0.7757, 0.3586, 0.7801, 0.3446, 0.7794, 0.3753, 0.7766, 0.4367, 0.7798, 0.436, 0.7841, 0.3746, 0.7809, 0.2213, 0.2167, 0.2086, 0.2163, 0.2079, 0.2119, 0.2318, 0.2118, 0.04212, 0.2249, 0.01908, 0.2261, 0.01781, 0.2218, 0.04141, 0.2206, 0.3223, 0.7738, 0.3453, 0.775, 0.3446, 0.7794, 0.321, 0.7781, 0.8895, 0.2244, 0.8524, 0.2244, 0.8524, 0.2201, 0.8895, 0.2201, 0.1949, 0.217, 0.1335, 0.2201, 0.1328, 0.2158, 0.1942, 0.2126, 0.4981, 0.7829, 0.5118, 0.7836, 0.5111, 0.788, 0.4974, 0.7873, 0.3643, 0.7453, 0.3804, 0.7462, 0.3793, 0.7523, 0.3633, 0.7515, 0.5169, 0.7532, 0.5407, 0.7538, 0.5397, 0.7595, 0.5158, 0.7594, 0.1385, 0.2506, 0.07713, 0.2537, 0.07608, 0.2476, 0.1375, 0.2444, 0.3409, 0.7441, 0.3643, 0.7453, 0.3633, 0.7515, 0.3511, 0.7508, 0.07713, 0.2537, 0.06111, 0.2546, 0.06006, 0.2484, 0.07608, 0.2476, 0.9265, 0.5063, 0.9265, 0.4861, 0.9447, 0.4861, 0.9447, 0.5063, 0.2137, 0.2467, 0.2, 0.2474, 0.1989, 0.2412, 0.2126, 0.2405, 0.06111, 0.2546, 0.03765, 0.2558, 0.04783, 0.2491, 0.06006, 0.2484, 0.4418, 0.7494, 0.5032, 0.7525, 0.5021, 0.7587, 0.4407, 0.7555, 0.2375, 0.2461, 0.2137, 0.2467, 0.2126, 0.2405, 0.2365, 0.2404, 0.242, 0.2723, 0.2183, 0.2735, 0.2159, 0.2595, 0.2396, 0.2583, 0.4464, 0.7225, 0.5078, 0.7257, 0.5054, 0.7397, 0.444, 0.7365, 0.06572, 0.2814, 0.04225, 0.2826, 0.03985, 0.2686, 0.06331, 0.2674, 0.2183, 0.2735, 0.2046, 0.2742, 0.2022, 0.2602, 0.2159, 0.2595, 0.9486, 0.2234, 0.9486, 0.2436, 0.9265, 0.2436, 0.9265, 0.2234, 0.08173, 0.2806, 0.06572, 0.2814, 0.06331, 0.2674, 0.07933, 0.2666, 0.3455, 0.7173, 0.3689, 0.7185, 0.3665, 0.7325, 0.3431, 0.7313, 0.1431, 0.2774, 0.08173, 0.2806, 0.07933, 0.2666, 0.1407, 0.2634, 0.5215, 0.7264, 0.5452, 0.7276, 0.5428, 0.7416, 0.5191, 0.7404, 0.3689, 0.7185, 0.385, 0.7193, 0.3826, 0.7333, 0.3665, 0.7325, 0.04225, 0.2826, 0.02986, 0.2856, 0.03227, 0.2736, 0.03985, 0.2686, 0.9484, 0.2638, 0.9484, 0.284, 0.9265, 0.284, 0.9265, 0.2638, 0.2046, 0.2742, 0.1431, 0.2774, 0.1407, 0.2634, 0.2022, 0.2602, 0.5452, 0.7276, 0.5586, 0.7259, 0.5526, 0.7375, 0.5428, 0.7416, 0.3331, 0.7143, 0.3455, 0.7173, 0.3431, 0.7313, 0.3355, 0.7263, 0.2554, 0.274, 0.242, 0.2723, 0.2396, 0.2583, 0.2493, 0.2624, 0.385, 0.7193, 0.4464, 0.7225, 0.444, 0.7365, 0.3826, 0.7333, 0.5078, 0.7257, 0.5215, 0.7264, 0.5191, 0.7404, 0.5054, 0.7397, 0.08508, 0.3, 0.08662, 0.3089, 0.06944, 0.3098, 0.06862, 0.3009, 0.3923, 0.6768, 0.3898, 0.691, 0.3727, 0.6902, 0.374, 0.6758, 0.374, 0.6758, 0.3727, 0.6902, 0.3475, 0.6888, 0.3471, 0.6744, 0.06862, 0.3009, 0.06944, 0.3098, 0.04427, 0.3111, 0.04451, 0.3021, 0.04451, 0.3021, 0.04427, 0.3111, 0.003834, 0.3132, 0.01063, 0.2995, 0.9781, 0.06062, 0.9781, 0.08083, 0.9514, 0.08083, 0.9514, 0.06062, 0.5111, 0.7063, 0.5127, 0.6974, 0.527, 0.6981, 0.5251, 0.707, 0.2119, 0.3168, 0.2094, 0.3025, 0.2238, 0.3018, 0.227, 0.316, 0.227, 0.316, 0.2238, 0.3018, 0.2487, 0.3005, 0.253, 0.3147, 0.5251, 0.707, 0.527, 0.6981, 0.5519, 0.6994, 0.5492, 0.7082, 0.3471, 0.6744, 0.3475, 0.6888, 0.3071, 0.6868, 0.3036, 0.6722, 0.5492, 0.7082, 0.5519, 0.6994, 0.5828, 0.7145, 0.5716, 0.7143, 0.253, 0.3147, 0.2487, 0.3005, 0.2796, 0.2855, 0.294, 0.3125, 0.978, 0.02021, 0.978, 0.04042, 0.9265, 0.04042, 0.9265, 0.02021, 0.1505, 0.32, 0.08911, 0.3232, 0.08662, 0.3089, 0.148, 0.3057, 0.2119, 0.3168, 0.1505, 0.32, 0.148, 0.3057, 0.2094, 0.3025, 0.3923, 0.6768, 0.4537, 0.6799, 0.4513, 0.6942, 0.3898, 0.691, 0.4537, 0.6799, 0.5152, 0.6831, 0.5127, 0.6974, 0.4513, 0.6942, 0.2396, 0.2583, 0.2159, 0.2595, 0.2152, 0.2554, 0.2389, 0.2541, 0.444, 0.7365, 0.5054, 0.7397, 0.5047, 0.7438, 0.4433, 0.7407, 0.06331, 0.2674, 0.03985, 0.2686, 0.03914, 0.2645, 0.0626, 0.2633, 0.2159, 0.2595, 0.2022, 0.2602, 0.2014, 0.2561, 0.2152, 0.2554, 0.967, 0.4255, 0.967, 0.4457, 0.9502, 0.4457, 0.9502, 0.4255, 0.07933, 0.2666, 0.06331, 0.2674, 0.0626, 0.2633, 0.07862, 0.2624, 0.3431, 0.7313, 0.3665, 0.7325, 0.3658, 0.7366, 0.3424, 0.7354, 0.1407, 0.2634, 0.07933, 0.2666, 0.07862, 0.2624, 0.14, 0.2593, 0.5191, 0.7404, 0.5428, 0.7416, 0.5421, 0.7458, 0.5184, 0.7445, 0.3665, 0.7325, 0.3826, 0.7333, 0.3818, 0.7375, 0.3658, 0.7366, 0.03985, 0.2686, 0.03227, 0.2736, 0.009393, 0.266, 0.03914, 0.2645, 0.9502, 0.4255, 0.9502, 0.4457, 0.9265, 0.4457, 0.9265, 0.4255, 0.2022, 0.2602, 0.1407, 0.2634, 0.14, 0.2593, 0.2014, 0.2561, 0.5428, 0.7416, 0.5526, 0.7375, 0.57, 0.7435, 0.5421, 0.7458, 0.3355, 0.7263, 0.3431, 0.7313, 0.3424, 0.7354, 0.3126, 0.7339, 0.2493, 0.2624, 0.2396, 0.2583, 0.2389, 0.2541, 0.2668, 0.2564, 0.3826, 0.7333, 0.444, 0.7365, 0.4433, 0.7407, 0.3818, 0.7375, 0.5054, 0.7397, 0.5191, 0.7404, 0.5184, 0.7445, 0.5047, 0.7438, 0.5476, 0.7136, 0.5492, 0.7082, 0.5716, 0.7143, 0.5647, 0.7143, 0.5239, 0.7124, 0.5251, 0.707, 0.5492, 0.7082, 0.5476, 0.7136, 0.5102, 0.7117, 0.5111, 0.7063, 0.5251, 0.707, 0.5239, 0.7124, 0.04465, 0.2966, 0.04451, 0.3021, 0.01063, 0.2995, 0.02744, 0.2975, 0.06812, 0.2954, 0.06862, 0.3009, 0.04451, 0.3021, 0.04465, 0.2966, 0.08414, 0.2946, 0.08508, 0.3, 0.06862, 0.3009, 0.06812, 0.2954, 0.3898, 0.691, 0.3883, 0.6999, 0.3718, 0.6991, 0.3727, 0.6902, 0.3727, 0.6902, 0.3718, 0.6991, 0.3477, 0.6978, 0.3475, 0.6888, 0.9514, 0.06062, 0.9514, 0.08083, 0.9265, 0.08083, 0.9265, 0.06062, 0.2094, 0.3025, 0.2079, 0.2936, 0.2219, 0.2929, 0.2238, 0.3018, 0.2238, 0.3018, 0.2219, 0.2929, 0.246, 0.2917, 0.2487, 0.3005, 0.3475, 0.6888, 0.3477, 0.6978, 0.3139, 0.7004, 0.3071, 0.6868, 0.2487, 0.3005, 0.246, 0.2917, 0.2683, 0.2856, 0.2796, 0.2855, 0.9474, 0.4659, 0.9474, 0.4457, 0.9587, 0.4457, 0.9587, 0.4659, 0.148, 0.3057, 0.08662, 0.3089, 0.08508, 0.3, 0.1465, 0.2968, 0.2094, 0.3025, 0.148, 0.3057, 0.1465, 0.2968, 0.2079, 0.2936, 0.3898, 0.691, 0.4513, 0.6942, 0.4497, 0.7031, 0.3883, 0.6999, 0.4513, 0.6942, 0.5127, 0.6974, 0.5111, 0.7063, 0.4497, 0.7031, 0.4974, 0.7873, 0.5111, 0.788, 0.4875, 0.844, 0.4762, 0.8435, 0.436, 0.7841, 0.4974, 0.7873, 0.4762, 0.8435, 0.4261, 0.8409, 0.07137, 0.219, 0.05535, 0.2198, 0.05955, 0.1623, 0.07264, 0.1617, 0.2454, 0.2105, 0.2318, 0.2118, 0.2038, 0.1557, 0.2149, 0.1547, 0.2079, 0.2119, 0.1942, 0.2126, 0.173, 0.1565, 0.1842, 0.1559, 0.3586, 0.7801, 0.3746, 0.7809, 0.3759, 0.8383, 0.3628, 0.8376, 0.8895, 0.445, 0.8524, 0.445, 0.8592, 0.3872, 0.8895, 0.3872, 0.5111, 0.788, 0.535, 0.7881, 0.507, 0.8442, 0.4875, 0.844, 0.5245, 0.7832, 0.5332, 0.7843, 0.5486, 0.7894, 0.535, 0.7881, 0.1335, 0.2201, 0.07208, 0.2233, 0.07137, 0.219, 0.1328, 0.2158, 0.05606, 0.2242, 0.04212, 0.2249, 0.04141, 0.2206, 0.05535, 0.2198, 0.5118, 0.7836, 0.5245, 0.7832, 0.535, 0.7881, 0.5111, 0.788, 0.9587, 0.3447, 0.9587, 0.3244, 0.9735, 0.3244, 0.9735, 0.3447, 0.3593, 0.7757, 0.3753, 0.7766, 0.3746, 0.7809, 0.3586, 0.7801, 0.2086, 0.2163, 0.1949, 0.217, 0.1942, 0.2126, 0.2079, 0.2119, 0.23, 0.2157, 0.2213, 0.2167, 0.2318, 0.2118, 0.2454, 0.2105, 0.07208, 0.2233, 0.05606, 0.2242, 0.05535, 0.2198, 0.07137, 0.219, 0.4367, 0.7798, 0.4981, 0.7829, 0.4974, 0.7873, 0.436, 0.7841, 0.4407, 0.7555, 0.5021, 0.7587, 0.501, 0.7657, 0.4396, 0.7625, 0.07608, 0.2476, 0.06006, 0.2484, 0.05891, 0.2414, 0.07493, 0.2406, 0.2406, 0.2396, 0.2365, 0.2404, 0.2278, 0.2338, 0.2369, 0.2327, 0.2126, 0.2405, 0.1989, 0.2412, 0.1978, 0.2342, 0.2115, 0.2335, 0.3633, 0.7515, 0.3793, 0.7523, 0.3781, 0.7593, 0.3621, 0.7585, 0.9716, 0.183, 0.9716, 0.2032, 0.9586, 0.2032, 0.9586, 0.183, 0.5158, 0.7594, 0.5397, 0.7595, 0.5311, 0.7661, 0.5147, 0.7664, 0.06006, 0.2484, 0.04783, 0.2491, 0.04667, 0.2421, 0.05891, 0.2414, 0.1375, 0.2444, 0.07608, 0.2476, 0.07493, 0.2406, 0.1363, 0.2374, 0.5397, 0.7595, 0.5439, 0.7603, 0.5401, 0.7672, 0.5311, 0.7661, 0.5021, 0.7587, 0.5158, 0.7594, 0.5147, 0.7664, 0.501, 0.7657, 0.1989, 0.2412, 0.1375, 0.2444, 0.1363, 0.2374, 0.1978, 0.2342, 0.9664, 0.3042, 0.9664, 0.3244, 0.9533, 0.3244, 0.9533, 0.3042, 0.3342, 0.75, 0.3511, 0.7508, 0.3499, 0.7578, 0.3359, 0.7571, 0.04783, 0.2491, 0.03093, 0.2499, 0.03267, 0.2428, 0.04667, 0.2421, 0.2365, 0.2404, 0.2126, 0.2405, 0.2115, 0.2335, 0.2278, 0.2338, 0.3793, 0.7523, 0.4407, 0.7555, 0.4396, 0.7625, 0.3781, 0.7593, 0.3511, 0.7508, 0.3633, 0.7515, 0.3621, 0.7585, 0.3499, 0.7578, 0.2389, 0.2541, 0.2152, 0.2554, 0.2137, 0.2467, 0.2375, 0.2461, 0.4433, 0.7407, 0.5047, 0.7438, 0.5032, 0.7525, 0.4418, 0.7494, 0.0626, 0.2633, 0.03914, 0.2645, 0.03765, 0.2558, 0.06111, 0.2546, 0.2152, 0.2554, 0.2014, 0.2561, 0.2, 0.2474, 0.2137, 0.2467, 0.9587, 0.3447, 0.9587, 0.3649, 0.9265, 0.3649, 0.9265, 0.3447, 0.07862, 0.2624, 0.0626, 0.2633, 0.06111, 0.2546, 0.07713, 0.2537, 0.3424, 0.7354, 0.3658, 0.7366, 0.3643, 0.7453, 0.3409, 0.7441, 0.14, 0.2593, 0.07862, 0.2624, 0.07713, 0.2537, 0.1385, 0.2506, 0.5184, 0.7445, 0.5421, 0.7458, 0.5407, 0.7538, 0.5169, 0.7532, 0.3658, 0.7366, 0.3818, 0.7375, 0.3804, 0.7462, 0.3643, 0.7453, 0.03914, 0.2645, 0.009393, 0.266, 0.01049, 0.253, 0.03765, 0.2558, 0.9504, 0.3851, 0.9504, 0.4053, 0.9265, 0.4053, 0.9265, 0.3851, 0.2014, 0.2561, 0.14, 0.2593, 0.1385, 0.2506, 0.2, 0.2474, 0.5421, 0.7458, 0.57, 0.7435, 0.5621, 0.7605, 0.5407, 0.7538, 0.3126, 0.7339, 0.3424, 0.7354, 0.3409, 0.7441, 0.3137, 0.7469, 0.2668, 0.2564, 0.2389, 0.2541, 0.2375, 0.2461, 0.2589, 0.2394, 0.3818, 0.7375, 0.4433, 0.7407, 0.4418, 0.7494, 0.3804, 0.7462, 0.5047, 0.7438, 0.5184, 0.7445, 0.5169, 0.7532, 0.5032, 0.7525, 0.507, 0.8442, 0.5181, 0.8452, 0.4899, 0.8885, 0.4813, 0.8877, 0.3436, 0.8366, 0.3628, 0.8376, 0.369, 0.8825, 0.3541, 0.8818, 0.3759, 0.8383, 0.4261, 0.8409, 0.4183, 0.8851, 0.3792, 0.8831, 0.2038, 0.1557, 0.1842, 0.1559, 0.1629, 0.1124, 0.1781, 0.1123, 0.04037, 0.1633, 0.02887, 0.1639, 0.04189, 0.1186, 0.05084, 0.1182, 0.3321, 0.836, 0.3436, 0.8366, 0.3541, 0.8818, 0.3451, 0.8813, 0.8895, 0.1624, 0.8592, 0.1624, 0.8659, 0.1173, 0.8895, 0.1173, 0.173, 0.1565, 0.1228, 0.1591, 0.1151, 0.1149, 0.1541, 0.1128, 0.1942, 0.2126, 0.1328, 0.2158, 0.1228, 0.1591, 0.173, 0.1565, 0.8895, 0.2201, 0.8524, 0.2201, 0.8592, 0.1624, 0.8895, 0.1624, 0.321, 0.7781, 0.3446, 0.7794, 0.3436, 0.8366, 0.3321, 0.836, 0.04141, 0.2206, 0.01781, 0.2218, 0.02887, 0.1639, 0.04037, 0.1633, 0.2318, 0.2118, 0.2079, 0.2119, 0.1842, 0.1559, 0.2038, 0.1557, 0.3746, 0.7809, 0.436, 0.7841, 0.4261, 0.8409, 0.3759, 0.8383, 0.3446, 0.7794, 0.3586, 0.7801, 0.3628, 0.8376, 0.3436, 0.8366, 0.535, 0.7881, 0.5486, 0.7894, 0.5181, 0.8452, 0.507, 0.8442, 0.1328, 0.2158, 0.07137, 0.219, 0.07264, 0.1617, 0.1228, 0.1591, 0.05535, 0.2198, 0.04141, 0.2206, 0.04037, 0.1633, 0.05955, 0.1623, 0.4661, 0.8876, 0.4813, 0.8877, 0.4598, 0.922, 0.4483, 0.9219, 0.06578, 0.1174, 0.05084, 0.1182, 0.0603, 0.08243, 0.07161, 0.08184, 0.1151, 0.1149, 0.07597, 0.1169, 0.07932, 0.08144, 0.1089, 0.07991, 0.4813, 0.8877, 0.4899, 0.8885, 0.4664, 0.9226, 0.4598, 0.922, 0.3541, 0.8818, 0.369, 0.8825, 0.3748, 0.9181, 0.3635, 0.9175, 0.3792, 0.8831, 0.4183, 0.8851, 0.4121, 0.92, 0.3825, 0.9185, 0.1781, 0.1123, 0.1629, 0.1124, 0.1451, 0.07804, 0.1566, 0.07796, 0.05084, 0.1182, 0.04189, 0.1186, 0.05353, 0.08278, 0.0603, 0.08243, 0.1228, 0.1591, 0.07264, 0.1617, 0.07597, 0.1169, 0.1151, 0.1149, 0.05955, 0.1623, 0.04037, 0.1633, 0.05084, 0.1182, 0.06578, 0.1174, 0.4875, 0.844, 0.507, 0.8442, 0.4813, 0.8877, 0.4661, 0.8876, 0.8895, 0.3872, 0.8592, 0.3872, 0.8659, 0.342, 0.8895, 0.342, 0.3628, 0.8376, 0.3759, 0.8383, 0.3792, 0.8831, 0.369, 0.8825, 0.1842, 0.1559, 0.173, 0.1565, 0.1541, 0.1128, 0.1629, 0.1124, 0.2149, 0.1547, 0.2038, 0.1557, 0.1781, 0.1123, 0.1867, 0.1115, 0.07264, 0.1617, 0.05955, 0.1623, 0.06578, 0.1174, 0.07597, 0.1169, 0.4261, 0.8409, 0.4762, 0.8435, 0.4574, 0.8871, 0.4183, 0.8851, 0.4762, 0.8435, 0.4875, 0.844, 0.4661, 0.8876, 0.4574, 0.8871, 0.3748, 0.9181, 0.3825, 0.9185, 0.3861, 0.9495, 0.3807, 0.9492, 0.8895, 0.3062, 0.8716, 0.3062, 0.877, 0.2749, 0.8895, 0.2749, 0.4483, 0.9219, 0.4598, 0.922, 0.4401, 0.9519, 0.432, 0.9519, 0.07161, 0.08184, 0.0603, 0.08243, 0.06954, 0.05117, 0.07745, 0.05076, 0.1089, 0.07991, 0.07932, 0.08144, 0.08284, 0.05048, 0.1035, 0.04941, 0.4598, 0.922, 0.4664, 0.9226, 0.4447, 0.9523, 0.4401, 0.9519, 0.3635, 0.9175, 0.3748, 0.9181, 0.3807, 0.9492, 0.3728, 0.9488, 0.3825, 0.9185, 0.4121, 0.92, 0.4067, 0.9506, 0.3861, 0.9495, 0.8895, 0.342, 0.8659, 0.342, 0.8716, 0.3062, 0.8895, 0.3062, 0.369, 0.8825, 0.3792, 0.8831, 0.3825, 0.9185, 0.3748, 0.9181, 0.1629, 0.1124, 0.1541, 0.1128, 0.1385, 0.07838, 0.1451, 0.07804, 0.1867, 0.1115, 0.1781, 0.1123, 0.1566, 0.07796, 0.1631, 0.07735, 0.07597, 0.1169, 0.06578, 0.1174, 0.07161, 0.08184, 0.07932, 0.08144, 0.4183, 0.8851, 0.4574, 0.8871, 0.4417, 0.9216, 0.4121, 0.92, 0.4574, 0.8871, 0.4661, 0.8876, 0.4483, 0.9219, 0.4417, 0.9216, 0.1541, 0.1128, 0.1151, 0.1149, 0.1089, 0.07991, 0.1385, 0.07838, 0.8895, 0.1173, 0.8659, 0.1173, 0.8716, 0.08156, 0.8895, 0.08156, 0.3451, 0.8813, 0.3541, 0.8818, 0.3635, 0.9175, 0.3567, 0.9172, 0.08284, 0.05048, 0.07745, 0.05076, 0.08274, 0.02185, 0.08601, 0.02168, 0.1415, 0.04762, 0.1369, 0.04805, 0.1187, 0.0202, 0.1215, 0.01994, 0.1288, 0.0481, 0.1242, 0.04834, 0.111, 0.02038, 0.1138, 0.02024, 0.3807, 0.9492, 0.3861, 0.9495, 0.3892, 0.9783, 0.386, 0.9781, 0.8895, 0.2749, 0.877, 0.2749, 0.8819, 0.2458, 0.8895, 0.2458, 0.432, 0.9519, 0.4401, 0.9519, 0.4219, 0.9798, 0.417, 0.9797, 0.07745, 0.05076, 0.06954, 0.05117, 0.07796, 0.02209, 0.08274, 0.02185, 0.1035, 0.04941, 0.08284, 0.05048, 0.08601, 0.02168, 0.09852, 0.02103, 0.1451, 0.07804, 0.1385, 0.07838, 0.1242, 0.04834, 0.1288, 0.0481, 0.1631, 0.07735, 0.1566, 0.07796, 0.1369, 0.04805, 0.1415, 0.04762, 0.07932, 0.08144, 0.07161, 0.08184, 0.07745, 0.05076, 0.08284, 0.05048, 0.4121, 0.92, 0.4417, 0.9216, 0.4274, 0.9516, 0.4067, 0.9506, 0.4417, 0.9216, 0.4483, 0.9219, 0.432, 0.9519, 0.4274, 0.9516, 0.1385, 0.07838, 0.1089, 0.07991, 0.1035, 0.04941, 0.1242, 0.04834, 0.8895, 0.08156, 0.8716, 0.08156, 0.877, 0.05035, 0.8895, 0.05035, 0.3567, 0.9172, 0.3635, 0.9175, 0.3728, 0.9488, 0.368, 0.9485, 0.0603, 0.08243, 0.05353, 0.08278, 0.0648, 0.05141, 0.06954, 0.05117, 0.1566, 0.07796, 0.1451, 0.07804, 0.1288, 0.0481, 0.1369, 0.04805, 0.4143, 0.9796, 0.417, 0.9797, 0.4032, 0.9999, 0.4023, 0.9998, 0.4017, 0.9789, 0.4143, 0.9796, 0.4023, 0.9998, 0.3981, 0.9996, 0.08601, 0.02168, 0.08274, 0.02185, 0.08954, 0.0006398, 0.09064, 0.000583, 0.1215, 0.01994, 0.1187, 0.0202, 0.1016, 8.761e-05, 0.1026, 0.0, 0.1138, 0.02024, 0.111, 0.02038, 0.09906, 0.0001469, 0.1, 9.824e-05, 0.386, 0.9781, 0.3892, 0.9783, 0.3938, 0.9994, 0.3928, 0.9993, 0.8895, 0.2458, 0.8819, 0.2458, 0.8869, 0.2244, 0.8895, 0.2244, 0.417, 0.9797, 0.4219, 0.9798, 0.4048, 0.9999, 0.4032, 0.9999, 0.4067, 0.9506, 0.4274, 0.9516, 0.4143, 0.9796, 0.4017, 0.9789, 0.4274, 0.9516, 0.432, 0.9519, 0.417, 0.9797, 0.4143, 0.9796, 0.1242, 0.04834, 0.1035, 0.04941, 0.09852, 0.02103, 0.111, 0.02038, 0.8895, 0.05035, 0.877, 0.05035, 0.8819, 0.02131, 0.8895, 0.02131, 0.368, 0.9485, 0.3728, 0.9488, 0.3812, 0.9779, 0.3783, 0.9777, 0.06954, 0.05117, 0.0648, 0.05141, 0.07509, 0.02224, 0.07796, 0.02209, 0.1369, 0.04805, 0.1288, 0.0481, 0.1138, 0.02024, 0.1187, 0.0202, 0.3861, 0.9495, 0.4067, 0.9506, 0.4017, 0.9789, 0.3892, 0.9783, 0.3728, 0.9488, 0.3807, 0.9492, 0.386, 0.9781, 0.3812, 0.9779, 0.4401, 0.9519, 0.4447, 0.9523, 0.4247, 0.98, 0.4219, 0.9798, 0.9644, 0.4903, 0.9644, 0.488, 0.9669, 0.488, 0.9669, 0.4903, 0.9644, 0.4926, 0.9644, 0.4903, 0.9669, 0.4903, 0.9669, 0.4926, 0.9644, 0.4941, 0.9669, 0.4941, 0.9669, 0.4947, 0.9644, 0.4947, 0.9644, 0.4866, 0.9618, 0.4866, 0.9618, 0.4861, 0.9644, 0.4861, 0.9644, 0.4875, 0.9618, 0.4875, 0.9618, 0.4866, 0.9644, 0.4866, 0.9644, 0.488, 0.9618, 0.488, 0.9618, 0.4875, 0.9644, 0.4875, 0.9644, 0.4932, 0.9669, 0.4932, 0.9669, 0.4941, 0.9644, 0.4941, 0.9644, 0.4926, 0.9669, 0.4926, 0.9669, 0.4932, 0.9644, 0.4932, 0.111, 0.02038, 0.09852, 0.02103, 0.09485, 0.000365, 0.09906, 0.0001469, 0.8895, 0.02131, 0.8819, 0.02131, 0.8869, 0.0, 0.8895, 0.0, 0.3783, 0.9777, 0.3812, 0.9779, 0.3911, 0.9993, 0.3902, 0.9992, 0.07796, 0.02209, 0.07509, 0.02224, 0.08697, 0.0007731, 0.08793, 0.000723, 0.1187, 0.0202, 0.1138, 0.02024, 0.1, 9.824e-05, 0.1016, 8.761e-05, 0.3892, 0.9783, 0.4017, 0.9789, 0.3981, 0.9996, 0.3938, 0.9994, 0.3812, 0.9779, 0.386, 0.9781, 0.3928, 0.9993, 0.3911, 0.9993, 0.4219, 0.9798, 0.4247, 0.98, 0.4058, 1.0, 0.4048, 0.9999, 0.09852, 0.02103, 0.08601, 0.02168, 0.09064, 0.000583, 0.09485, 0.000365, 0.08274, 0.02185, 0.07796, 0.02209, 0.08793, 0.000723, 0.08954, 0.0006398, 0.4396, 0.7625, 0.501, 0.7657, 0.4988, 0.7786, 0.4374, 0.7754, 0.07493, 0.2406, 0.05891, 0.2414, 0.05678, 0.2285, 0.07279, 0.2277, 0.2369, 0.2327, 0.2278, 0.2338, 0.2199, 0.2211, 0.2293, 0.2201, 0.2115, 0.2335, 0.1978, 0.2342, 0.1956, 0.2213, 0.2093, 0.2206, 0.3621, 0.7585, 0.3781, 0.7593, 0.376, 0.7723, 0.36, 0.7714, 0.9586, 0.183, 0.9586, 0.2032, 0.9344, 0.2032, 0.9344, 0.183, 0.5147, 0.7664, 0.5311, 0.7661, 0.5232, 0.7788, 0.5126, 0.7793, 0.05891, 0.2414, 0.04667, 0.2421, 0.04568, 0.2291, 0.05678, 0.2285, 0.1363, 0.2374, 0.07493, 0.2406, 0.07279, 0.2277, 0.1342, 0.2245, 0.5311, 0.7661, 0.5401, 0.7672, 0.5325, 0.7799, 0.5232, 0.7788, 0.501, 0.7657, 0.5147, 0.7664, 0.5126, 0.7793, 0.4988, 0.7786, 0.1978, 0.2342, 0.1363, 0.2374, 0.1342, 0.2245, 0.1956, 0.2213, 0.9533, 0.3042, 0.9533, 0.3244, 0.9265, 0.3244, 0.9265, 0.3042, 0.3359, 0.7571, 0.3499, 0.7578, 0.3489, 0.7708, 0.3385, 0.7717, 0.04667, 0.2421, 0.03267, 0.2428, 0.03532, 0.2282, 0.04568, 0.2291, 0.2278, 0.2338, 0.2115, 0.2335, 0.2093, 0.2206, 0.2199, 0.2211, 0.3781, 0.7593, 0.4396, 0.7625, 0.4374, 0.7754, 0.376, 0.7723, 0.3499, 0.7578, 0.3621, 0.7585, 0.36, 0.7714, 0.3489, 0.7708, 0.4374, 0.7754, 0.4988, 0.7786, 0.4981, 0.7829, 0.4367, 0.7798, 0.07279, 0.2277, 0.05678, 0.2285, 0.05606, 0.2242, 0.07208, 0.2233, 0.2293, 0.2201, 0.2199, 0.2211, 0.2213, 0.2167, 0.23, 0.2157, 0.2093, 0.2206, 0.1956, 0.2213, 0.1949, 0.217, 0.2086, 0.2163, 0.36, 0.7714, 0.376, 0.7723, 0.3753, 0.7766, 0.3593, 0.7757, 0.9344, 0.183, 0.9344, 0.2032, 0.9265, 0.2032, 0.9265, 0.183, 0.5126, 0.7793, 0.5232, 0.7788, 0.5245, 0.7832, 0.5118, 0.7836, 0.05678, 0.2285, 0.04568, 0.2291, 0.04212, 0.2249, 0.05606, 0.2242, 0.1342, 0.2245, 0.07279, 0.2277, 0.07208, 0.2233, 0.1335, 0.2201, 0.5232, 0.7788, 0.5325, 0.7799, 0.5332, 0.7843, 0.5245, 0.7832, 0.4988, 0.7786, 0.5126, 0.7793, 0.5118, 0.7836, 0.4981, 0.7829, 0.1956, 0.2213, 0.1342, 0.2245, 0.1335, 0.2201, 0.1949, 0.217, 0.9504, 0.3851, 0.9504, 0.3649, 0.9669, 0.3649, 0.9669, 0.3851, 0.3385, 0.7717, 0.3489, 0.7708, 0.3453, 0.775, 0.3223, 0.7738, 0.04568, 0.2291, 0.03532, 0.2282, 0.01908, 0.2261, 0.04212, 0.2249, 0.2199, 0.2211, 0.2093, 0.2206, 0.2086, 0.2163, 0.2213, 0.2167, 0.376, 0.7723, 0.4374, 0.7754, 0.4367, 0.7798, 0.3753, 0.7766, 0.3489, 0.7708, 0.36, 0.7714, 0.3593, 0.7757, 0.3453, 0.775, 0.5102, 0.7117, 0.5239, 0.7124, 0.5215, 0.7264, 0.5078, 0.7257, 0.3874, 0.7053, 0.4488, 0.7085, 0.4464, 0.7225, 0.385, 0.7193, 0.2614, 0.2857, 0.2444, 0.2863, 0.242, 0.2723, 0.2554, 0.274, 0.3307, 0.7024, 0.3479, 0.7033, 0.3455, 0.7173, 0.3331, 0.7143, 0.5476, 0.7136, 0.5647, 0.7143, 0.5586, 0.7259, 0.5452, 0.7276, 0.207, 0.2882, 0.1456, 0.2914, 0.1431, 0.2774, 0.2046, 0.2742, 0.9703, 0.2638, 0.9703, 0.284, 0.9484, 0.284, 0.9484, 0.2638, 0.04465, 0.2966, 0.02744, 0.2975, 0.02986, 0.2856, 0.04225, 0.2826, 0.3713, 0.7045, 0.3874, 0.7053, 0.385, 0.7193, 0.3689, 0.7185, 0.5239, 0.7124, 0.5476, 0.7136, 0.5452, 0.7276, 0.5215, 0.7264, 0.1456, 0.2914, 0.08414, 0.2946, 0.08173, 0.2806, 0.1431, 0.2774, 0.3479, 0.7033, 0.3713, 0.7045, 0.3689, 0.7185, 0.3455, 0.7173, 0.08414, 0.2946, 0.06812, 0.2954, 0.06572, 0.2814, 0.08173, 0.2806, 0.9706, 0.2234, 0.9706, 0.2436, 0.9486, 0.2436, 0.9486, 0.2234, 0.2207, 0.2875, 0.207, 0.2882, 0.2046, 0.2742, 0.2183, 0.2735, 0.06812, 0.2954, 0.04465, 0.2966, 0.04225, 0.2826, 0.06572, 0.2814, 0.4488, 0.7085, 0.5102, 0.7117, 0.5078, 0.7257, 0.4464, 0.7225, 0.2444, 0.2863, 0.2207, 0.2875, 0.2183, 0.2735, 0.242, 0.2723, 0.9706, 0.2032, 0.9706, 0.2234, 0.9486, 0.2234, 0.9486, 0.2032, 0.9703, 0.2436, 0.9703, 0.2638, 0.9484, 0.2638, 0.9484, 0.2436, 0.9504, 0.4053, 0.9504, 0.3851, 0.9669, 0.3851, 0.9669, 0.4053, 0.9344, 0.1628, 0.9344, 0.183, 0.9265, 0.183, 0.9265, 0.1628, 0.9533, 0.284, 0.9533, 0.3042, 0.9265, 0.3042, 0.9265, 0.284, 0.9586, 0.1628, 0.9586, 0.183, 0.9344, 0.183, 0.9344, 0.1628, 0.897, 0.02131, 0.8895, 0.02131, 0.8895, 0.0, 0.892, 0.0, 0.9618, 0.4926, 0.9644, 0.4926, 0.9644, 0.4932, 0.9618, 0.4932, 0.9618, 0.4932, 0.9644, 0.4932, 0.9644, 0.4941, 0.9618, 0.4941, 0.9669, 0.488, 0.9644, 0.488, 0.9644, 0.4875, 0.9669, 0.4875, 0.9669, 0.4875, 0.9644, 0.4875, 0.9644, 0.4866, 0.9669, 0.4866, 0.9669, 0.4866, 0.9644, 0.4866, 0.9644, 0.4861, 0.9669, 0.4861, 0.9618, 0.4941, 0.9644, 0.4941, 0.9644, 0.4947, 0.9618, 0.4947, 0.9618, 0.4926, 0.9618, 0.4903, 0.9644, 0.4903, 0.9644, 0.4926, 0.9618, 0.4903, 0.9618, 0.488, 0.9644, 0.488, 0.9644, 0.4903, 0.902, 0.05035, 0.8895, 0.05035, 0.8895, 0.02131, 0.897, 0.02131, 0.897, 0.2458, 0.8895, 0.2458, 0.8895, 0.2244, 0.892, 0.2244, 0.9073, 0.08156, 0.8895, 0.08156, 0.8895, 0.05035, 0.902, 0.05035, 0.902, 0.2749, 0.8895, 0.2749, 0.8895, 0.2458, 0.897, 0.2458, 0.9131, 0.1173, 0.8895, 0.1173, 0.8895, 0.08156, 0.9073, 0.08156, 0.9131, 0.342, 0.8895, 0.342, 0.8895, 0.3062, 0.9073, 0.3062, 0.9073, 0.3062, 0.8895, 0.3062, 0.8895, 0.2749, 0.902, 0.2749, 0.9198, 0.3872, 0.8895, 0.3872, 0.8895, 0.342, 0.9131, 0.342, 0.9265, 0.2201, 0.8895, 0.2201, 0.8895, 0.1624, 0.9198, 0.1624, 0.9198, 0.1624, 0.8895, 0.1624, 0.8895, 0.1173, 0.9131, 0.1173, 0.9504, 0.3649, 0.9504, 0.3851, 0.9265, 0.3851, 0.9265, 0.3649, 0.9587, 0.3244, 0.9587, 0.3447, 0.9265, 0.3447, 0.9265, 0.3244, 0.9664, 0.284, 0.9664, 0.3042, 0.9533, 0.3042, 0.9533, 0.284, 0.9716, 0.1628, 0.9716, 0.183, 0.9586, 0.183, 0.9586, 0.1628, 0.9587, 0.3649, 0.9587, 0.3447, 0.9735, 0.3447, 0.9735, 0.3649, 0.9265, 0.445, 0.8895, 0.445, 0.8895, 0.3872, 0.9198, 0.3872, 0.9474, 0.4861, 0.9474, 0.4659, 0.9587, 0.4659, 0.9587, 0.4861, 0.9514, 0.04042, 0.9514, 0.06062, 0.9265, 0.06062, 0.9265, 0.04042, 0.9502, 0.4053, 0.9502, 0.4255, 0.9265, 0.4255, 0.9265, 0.4053, 0.967, 0.4053, 0.967, 0.4255, 0.9502, 0.4255, 0.9502, 0.4053, 0.978, 1.221e-09, 0.978, 0.02021, 0.9265, 0.02021, 0.9265, 6.106e-09, 0.9781, 0.04042, 0.9781, 0.06062, 0.9514, 0.06062, 0.9514, 0.04042, 0.9484, 0.2436, 0.9484, 0.2638, 0.9265, 0.2638, 0.9265, 0.2436, 0.9486, 0.2032, 0.9486, 0.2234, 0.9265, 0.2234, 0.9265, 0.2032, 0.9265, 0.5265, 0.9265, 0.5063, 0.9447, 0.5063, 0.9447, 0.5265, 0.9265, 0.2244, 0.8895, 0.2244, 0.8895, 0.2201, 0.9265, 0.2201, 0.9265, 0.4973, 0.8895, 0.4973, 0.8895, 0.4855, 0.9265, 0.4855, 0.9474, 0.4457, 0.9474, 0.4659, 0.9265, 0.4659, 0.9265, 0.4457, 0.9265, 0.4855, 0.8895, 0.4855, 0.8895, 0.47, 0.9265, 0.47, 0.9265, 0.47, 0.8895, 0.47, 0.8895, 0.445, 0.9265, 0.445, 0.9997, 0.04042, 0.9997, 0.06062, 0.9781, 0.06062, 0.9781, 0.04042, 0.9447, 0.5265, 0.9447, 0.5063, 0.9618, 0.5063, 0.9618, 0.5265, 0.8524, 0.4973, 0.8895, 0.4973, 0.8895, 0.5052, 0.8524, 0.5052, 0.8524, 0.5052, 0.8895, 0.5052, 0.8895, 0.5198, 0.8524, 0.5198, 1.0, 0.0, 1.0, 0.02021, 0.978, 0.02021, 0.978, 1.221e-09, 0.9587, 0.4861, 0.9587, 0.4659, 0.9656, 0.4659, 0.9656, 0.4861, 0.7323, 0.5864, 0.7909, 0.5864, 0.7909, 0.6165, 0.7294, 0.6165, 0.6093, 0.5859, 0.6679, 0.5859, 0.6679, 0.616, 0.6064, 0.616, 0.6064, 0.616, 0.6679, 0.616, 0.6679, 0.6489, 0.6309, 0.6489, 0.7294, 0.6165, 0.7909, 0.6165, 0.7909, 0.6467, 0.7539, 0.6467, 0.8524, 0.5198, 0.8895, 0.5198, 0.8895, 0.5431, 0.8524, 0.5431, 0.6194, 0.5702, 0.6679, 0.5702, 0.6679, 0.5859, 0.6093, 0.5859, 0.7424, 0.5705, 0.7909, 0.5705, 0.7909, 0.5864, 0.7323, 0.5864, 0.7424, 0.4514, 0.7909, 0.4514, 0.7909, 0.4811, 0.7424, 0.4811, 0.6194, 0.451, 0.6679, 0.451, 0.6679, 0.4808, 0.6194, 0.4808, 0.6194, 0.5106, 0.6679, 0.5106, 0.6679, 0.5404, 0.6194, 0.5404, 0.7424, 0.5109, 0.7909, 0.5109, 0.7909, 0.5407, 0.7424, 0.5407, 0.9799, 0.1218, 0.9265, 0.1218, 0.9265, 0.1013, 0.9799, 0.1013, 0.6194, 0.4808, 0.6679, 0.4808, 0.6679, 0.5106, 0.6194, 0.5106, 0.7424, 0.4811, 0.7909, 0.4811, 0.7909, 0.5109, 0.7424, 0.5109, 0.7424, 0.5407, 0.7909, 0.5407, 0.7909, 0.5705, 0.7424, 0.5705, 0.6304, 0.4413, 0.6679, 0.4413, 0.6679, 0.451, 0.6194, 0.451, 0.7534, 0.4413, 0.7909, 0.4413, 0.7909, 0.4514, 0.7424, 0.4514, 0.6194, 0.5404, 0.6679, 0.5404, 0.6679, 0.5702, 0.6194, 0.5702, 0.6304, 0.3924, 0.6679, 0.3924, 0.6679, 0.4413, 0.6304, 0.4413, 0.7534, 0.3924, 0.7909, 0.3924, 0.7909, 0.4413, 0.7534, 0.4413, 0.7534, 0.3348, 0.7909, 0.3348, 0.7909, 0.3924, 0.7534, 0.3924, 0.6304, 0.2886, 0.6679, 0.2886, 0.6679, 0.3346, 0.6304, 0.3346, 0.7534, 0.2887, 0.7909, 0.2887, 0.7909, 0.3348, 0.7534, 0.3348, 0.6304, 0.3346, 0.6679, 0.3346, 0.6679, 0.3924, 0.6304, 0.3924, 0.6304, 0.1961, 0.6679, 0.1961, 0.6679, 0.2423, 0.6304, 0.2423, 0.7534, 0.1962, 0.7909, 0.1962, 0.7909, 0.2424, 0.7534, 0.2424, 0.7534, 0.2424, 0.7909, 0.2424, 0.7909, 0.2887, 0.7534, 0.2887, 0.7534, 0.1276, 0.7909, 0.1276, 0.7909, 0.1962, 0.7534, 0.1962, 0.6304, 0.2423, 0.6679, 0.2423, 0.6679, 0.2886, 0.6304, 0.2886, 0.6304, 0.04084, 0.6679, 0.04084, 0.6679, 0.08422, 0.6304, 0.08422, 0.7534, 0.04085, 0.7909, 0.04085, 0.7909, 0.08425, 0.7534, 0.08425, 0.7534, 0.08425, 0.7909, 0.08425, 0.7909, 0.1276, 0.7534, 0.1276, 0.6304, 0.1276, 0.6679, 0.1276, 0.6679, 0.1961, 0.6304, 0.1961, 0.7055, 0.0, 0.7055, 0.04084, 0.6679, 0.04084, 0.6679, 0.02939, 0.8285, 4.152e-08, 0.8285, 0.04085, 0.7909, 0.04085, 0.7909, 0.0294, 0.6304, 0.08422, 0.6679, 0.08422, 0.6679, 0.1276, 0.6304, 0.1276, 0.9799, 0.1013, 0.9265, 0.1013, 0.9265, 0.08083, 0.9799, 0.08083])
me_cube.materials.append(mat_material)
me_cube.use_remesh_preserve_volume = False
me_cube.use_remesh_preserve_attributes = False
me_cube.use_mirror_vertex_groups = False
me_cube.update()

# ---- objects
ob_point = bpy.data.objects.new('Point', light_point)
ob_cube = bpy.data.objects.new('Cube', me_cube)
ob_lamp = bpy.data.objects.new('Lamp', light_lamp)
ob_camera = bpy.data.objects.new('Camera', cam_camera)

# ---- transforms, parenting, visibility, modifiers, constraints
ob_point.location = (3.004, 2.962, 2.781)
ob_point.lineart.crease_threshold = 0.0
ob_cube.location = (-1.908, -1.192e-07, 3.646)
ob_cube.rotation_euler = (-0.0, 1.571, 0.0)
ob_cube.scale = (0.2042, 0.2042, 0.2042)
ob_cube.lock_rotations_4d = False
ob_cube.empty_display_type = 'ARROWS'
ob_cube.lineart.crease_threshold = 0.0
ob_lamp.location = (8.783, 1.005, 3.11)
ob_lamp.rotation_euler = (2.204, -0.2951, 1.629)
ob_lamp.lock_rotations_4d = False
ob_lamp.empty_display_type = 'ARROWS'
ob_lamp.color = (0.0, 0.0, 0.0, 0.0)
ob_lamp.lineart.crease_threshold = 0.0
ob_camera.location = (8.223, -6.508, -0.2951)
ob_camera.rotation_euler = (2.68, 0.7559, 1.571)
ob_camera.lock_rotations_4d = False
ob_camera.empty_display_type = 'ARROWS'
ob_camera.color = (0.0, 0.0, 0.0, 0.0)
ob_camera.display_type = 'WIRE'
ob_camera.lineart.crease_threshold = 0.0

# ---- collection membership
col_collection_1.objects.link(ob_point)
col_collection_1.objects.link(ob_cube)
col_collection_1.objects.link(ob_lamp)
col_collection_1.objects.link(ob_camera)

# ---- scene / render settings (as saved in the file)
scene.camera = ob_camera
scene.frame_start = 1; scene.frame_end = 250; scene.frame_set(1)
scene.render.engine = 'BLENDER_EEVEE_NEXT'
scene.render.resolution_percentage = 50
scene.render.dither_intensity = 0.0
scene.cycles.use_denoising = False
scene.cycles.samples = 128
scene.cycles.sampling_pattern = 'TABULATED_SOBOL'
scene.cycles.use_adaptive_sampling = False
scene.cycles.use_light_tree = False
scene.cycles.blur_glossy = 0.0
scene.cycles.sample_clamp_indirect = 0.0
scene.view_settings.view_transform = 'Standard'
bpy.context.view_layer.update()
